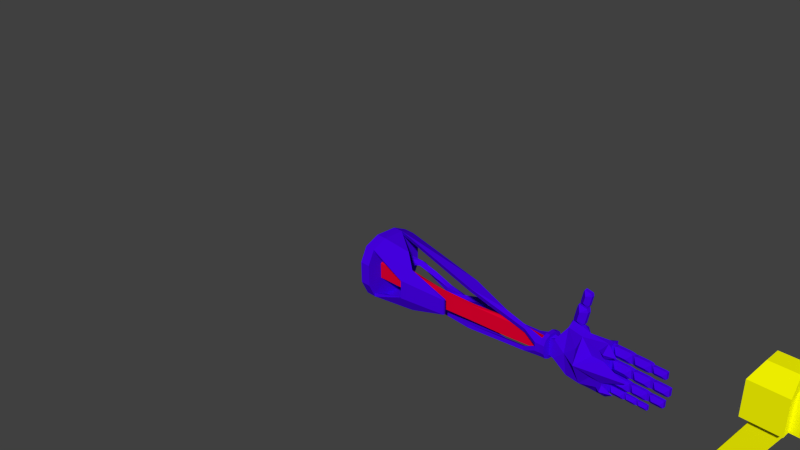 # Source: gun_1.blend  (saved by Blender 2.68.0; exported with 4.5.12 LTS)
import bpy
from mathutils import Matrix  # noqa: F401  (used for matrix-valued properties, if any)

bpy.ops.wm.read_factory_settings(use_empty=True)
scene = bpy.context.scene
scene.name = 'Scene'

# ---- collections
col_collection_1 = bpy.data.collections.new('Collection 1'); scene.collection.children.link(col_collection_1)

# ---- materials (node trees are filled in below, after node groups)
mat_gunmat = bpy.data.materials.new('GunMat')
mat_gunmat.alpha_threshold = 0.0
mat_gunmat.use_transparent_shadow = False
mat_gunmat.diffuse_color = (1.0, 1.0, 0.0, 1.0)
mat_gunmat.roughness = 0.5
mat_gunmat.line_color = (0.0, 0.0, 0.0, 1.0)
mat_armmat_001 = bpy.data.materials.new('ArmMat_001')
mat_armmat_001.alpha_threshold = 0.0
mat_armmat_001.use_transparent_shadow = False
mat_armmat_001.diffuse_color = (0.06356, 0.0, 0.8, 1.0)
mat_armmat_001.roughness = 0.5
mat_armmat_001.line_color = (0.0, 0.0, 0.0, 1.0)
mat_armmat_002 = bpy.data.materials.new('ArmMat_002')
mat_armmat_002.alpha_threshold = 0.0
mat_armmat_002.use_transparent_shadow = False
mat_armmat_002.diffuse_color = (0.8, 0.0, 0.02937, 1.0)
mat_armmat_002.roughness = 0.5
mat_armmat_002.line_color = (0.0, 0.0, 0.0, 1.0)

# ---- material node trees

# ---- world
world_world = bpy.data.worlds.new('World'); scene.world = world_world
world_world.color = (0.05088, 0.05088, 0.05088)
world_world.use_sun_shadow = False
world_world.sun_shadow_jitter_overblur = 0.0
world_world.cycles.sampling_method = 'MANUAL'
world_world.cycles.sample_map_resolution = 256

# ---- cameras
cam_camera = bpy.data.cameras.new('Camera')
cam_camera.clip_end = 100.0
cam_camera.lens = 35.0
cam_camera.sensor_width = 32.0
cam_camera.sensor_height = 18.0
cam_camera.ortho_scale = 7.314
cam_camera.dof.focus_distance = 0.0
cam_camera.dof.aperture_fstop = 128.0

# ---- meshes
me_cube_001 = bpy.data.meshes.new('Cube.001')
me_cube_001.from_pydata([(-1.0, -1.0, -1.0), (-1.0, 1.0, -1.0), (1.0, 1.0, -1.0), (1.0, -1.0, -1.0), (1.667, -1.0, 1.0), (1.667, 1.0, 1.0), (3.667, 1.0, 1.0), (3.667, -1.0, 1.0), (3.667, 1.0, 2.0), (3.667, -1.0, 2.0), (11.67, 1.0, 1.0), (11.67, -1.0, 1.0), (11.67, 1.0, 2.0), (11.67, -1.0, 2.0), (11.67, 0.5, 1.25), (11.67, -0.5, 1.25), (11.67, 0.5, 1.75), (11.67, -0.5, 1.75), (13.85, 0.25, 1.375), (13.85, -0.25, 1.375), (13.85, 0.25, 1.625), (13.85, -0.25, 1.625), (1.667, -1.0, 2.5), (1.667, 1.0, 2.5), (3.667, 1.0, 2.5), (3.667, -1.0, 2.5), (1.0, 2.0, 1.0), (3.667, 2.0, 1.0), (1.0, -2.0, 1.0), (3.667, -2.0, 1.0), (3.667, -2.0, 2.0), (1.0, 2.0, 2.0), (3.667, 2.0, 2.0), (1.0, -2.0, 2.0), (6.067, 1.0, 1.0), (6.067, 1.0, 2.0), (6.067, -1.0, 2.0), (6.067, -1.0, 1.0), (6.067, 2.0, 2.25), (11.67, 2.0, 1.25), (6.067, 2.0, 0.75), (11.67, 2.0, 0.75), (6.067, -2.0, 2.25), (6.067, -2.0, 0.75), (11.67, -2.0, 0.75), (11.67, 1.0, 1.75), (6.067, 1.0, 1.75), (11.67, 2.0, 1.75), (6.067, 2.0, 1.75), (11.67, 1.0, 1.25), (6.067, 1.0, 1.25), (6.067, 2.0, 1.25), (11.67, -1.0, 1.25), (6.067, -1.0, 1.25), (11.67, -2.0, 1.25), (6.067, -2.0, 1.25), (11.67, -1.0, 1.75), (6.067, -1.0, 1.75), (11.67, -2.0, 1.75), (6.067, -2.0, 1.75), (12.33, 1.0, 2.25), (12.33, -1.0, 2.25), (11.67, -2.0, 3.993), (11.67, 2.0, 3.993), (11.67, 2.0, 2.25), (12.33, 1.0, 2.0), (12.33, 1.0, 1.75), (12.33, -1.0, 2.0), (11.67, -2.0, 2.25), (12.33, -1.0, 1.75), (12.33, 1.0, 1.0), (12.33, -1.0, 1.0), (12.33, 1.0, 0.75), (12.33, -1.0, 0.75), (12.33, 1.0, 1.25), (12.33, -1.0, 1.25), (11.0, 2.0, 2.25), (11.0, 2.0, 3.993), (11.0, -2.0, 2.25), (11.0, -2.0, 3.993), (11.67, 2.0, -1.0), (11.67, -2.0, -1.0), (11.0, 2.0, 0.75), (11.0, -2.0, 0.75), (11.0, 2.0, -1.0), (11.0, -2.0, -1.0), (10.55, 1.0, 1.75), (10.55, 2.0, 1.75), (10.55, 1.0, 1.25), (10.55, 2.0, 1.25), (10.55, -1.0, 1.25), (10.55, -2.0, 1.25), (10.55, -1.0, 1.75), (10.55, -2.0, 1.75), (9.651, 2.0, 1.0), (9.651, 1.0, 1.75), (9.651, 2.0, 1.75), (9.651, 1.0, 1.0), (9.651, -1.0, 1.0), (9.651, -2.0, 1.0), (9.651, -1.0, 1.75), (9.651, -2.0, 1.75), (9.651, 1.0, 1.25), (9.651, 2.0, 1.25), (9.651, -1.0, 1.25), (9.651, -2.0, 1.25), (9.651, -1.0, 1.5), (9.651, -2.0, 1.5), (9.651, 1.0, 1.5), (9.651, 2.0, 1.5), (8.65, 1.0, 1.25), (8.117, 1.0, 1.25), (9.318, 1.0, 1.75), (8.784, 1.0, 1.75), (8.65, 1.5, 1.25), (8.117, 1.5, 1.25), (9.318, 1.5, 1.75), (8.784, 1.5, 1.75), (9.318, -1.0, 1.75), (8.784, -1.0, 1.75), (8.65, -1.0, 1.25), (8.117, -1.0, 1.25), (9.318, -1.5, 1.75), (8.784, -1.5, 1.75), (8.65, -1.5, 1.25), (8.117, -1.5, 1.25)], [], [(4, 5, 1, 0), (5, 6, 2, 1), (6, 7, 3, 2), (7, 4, 0, 3), (0, 1, 2, 3), (7, 9, 30, 29), (14, 10, 49), (17, 15, 19, 21), (11, 15, 52), (12, 13, 17, 16), (19, 18, 20, 21), (14, 16, 20, 18), (15, 14, 18, 19), (16, 17, 21, 20), (25, 24, 23, 22), (7, 29, 28, 4), (5, 26, 27, 6), (31, 26, 28, 33), (28, 29, 30, 33), (8, 6, 27, 32), (33, 22, 23, 31), (30, 25, 22, 33), (31, 23, 24, 32), (7, 6, 34, 37), (7, 37, 53), (8, 9, 36, 35), (40, 34, 50, 51), (10, 11, 71, 70), (56, 13, 67, 69), (42, 36, 57, 59), (82, 94, 89), (112, 110, 114, 116), (35, 38, 48, 46), (12, 45, 66, 65), (96, 48, 38), (88, 97, 102), (104, 98, 90), (91, 83, 44, 54), (37, 43, 55, 53), (70, 71, 73, 72), (11, 52, 75, 71), (49, 10, 70, 74), (13, 12, 65, 67), (45, 47, 66), (81, 73, 44), (80, 72, 73, 81), (81, 44, 83, 85), (41, 80, 84, 82), (84, 85, 83, 82), (80, 81, 85, 84), (47, 64, 60, 66), (68, 58, 69, 61), (93, 92, 56, 58), (62, 63, 77, 79), (61, 62, 68), (79, 77, 76, 78), (63, 62, 61, 60), (67, 65, 60, 61), (68, 62, 79, 78), (71, 54, 44, 73), (54, 71, 75), (72, 80, 41), (52, 54, 75), (45, 86, 87, 47), (38, 76, 96), (39, 70, 72, 41), (52, 90, 91, 54), (96, 87, 109), (76, 87, 96), (90, 98, 99, 91), (102, 110, 108), (40, 82, 83, 43), (106, 92, 93, 107), (101, 100, 106, 107), (93, 101, 107), (59, 101, 42), (52, 56, 92, 90), (102, 103, 114, 110), (87, 76, 64, 47), (97, 88, 89, 94), (88, 86, 45, 49), (91, 99, 83), (82, 40, 94), (97, 94, 103, 102), (51, 103, 94, 40), (98, 104, 105, 99), (4, 28, 26, 5), (26, 31, 32, 27), (9, 25, 30), (36, 42, 38, 35), (63, 60, 64), (63, 64, 76, 77), (34, 40, 43, 37), (41, 82, 89, 39), (8, 35, 46), (6, 50, 34), (50, 6, 8, 46), (105, 55, 43, 99), (99, 43, 83), (104, 90, 92, 106), (57, 36, 9), (9, 7, 53, 57), (42, 101, 78), (78, 101, 93), (78, 93, 58, 68), (10, 14, 15, 11), (13, 56, 17), (16, 45, 12), (52, 15, 17, 56), (14, 49, 45, 16), (88, 49, 39, 89), (39, 74, 70), (39, 49, 74), (86, 108, 109, 87), (86, 88, 102, 108), (108, 95, 96, 109), (76, 38, 42, 78), (58, 56, 69), (103, 51, 115, 114), (112, 95, 108, 110), (111, 113, 117, 115), (116, 114, 115, 117), (95, 112, 116, 96), (115, 51, 50, 111), (96, 116, 117, 48), (113, 46, 48, 117), (46, 113, 111, 50), (120, 118, 122, 124), (121, 125, 123, 119), (124, 122, 123, 125), (125, 121, 53, 55), (105, 124, 125, 55), (104, 120, 124, 105), (120, 106, 100, 118), (120, 104, 106), (57, 53, 121, 119), (24, 8, 32), (8, 24, 25, 9), (119, 123, 59, 57), (122, 101, 59, 123), (118, 100, 101, 122)])
_uv = me_cube_001.uv_layers.new(name='UVMap')
_uv.uv.foreach_set('vector', [0.8323, 0.1836, 0.8174, 0.2621, 0.6866, 0.2372, 0.7015, 0.1588, 0.837, 0.0002152, 0.9043, 0.05069, 0.7641, 0.05069, 0.6968, 0.0002152, 0.9043, 0.05069, 0.9043, 0.1348, 0.7736, 0.1293, 0.7641, 0.05069, 0.9043, 0.1348, 0.8323, 0.1836, 0.7015, 0.1588, 0.7736, 0.1293, 0.7015, 0.1588, 0.6758, 0.07166, 0.7641, 0.05069, 0.7736, 0.1293, 0.8109, 0.5724, 0.8582, 0.5494, 0.8614, 0.584, 0.8447, 0.596, 0.1913, 0.8023, 0.2117, 0.7921, 0.2117, 0.8023, 0.6771, 0.3819, 0.6758, 0.3615, 0.766, 0.3611, 0.7666, 0.3713, 0.1302, 0.7921, 0.1506, 0.8023, 0.1302, 0.8023, 0.2117, 0.8328, 0.1302, 0.8328, 0.1506, 0.8226, 0.1913, 0.8226, 0.766, 0.3611, 0.7614, 0.3406, 0.769, 0.3335, 0.7793, 0.3564, 0.6803, 0.3208, 0.6885, 0.297, 0.769, 0.3335, 0.7614, 0.3406, 0.6758, 0.3615, 0.6803, 0.3208, 0.7614, 0.3406, 0.766, 0.3611, 0.6885, 0.297, 0.7091, 0.2625, 0.7793, 0.3163, 0.769, 0.3335, 0.8791, 0.5567, 0.929, 0.4926, 0.9936, 0.5574, 0.9288, 0.622, 0.8109, 0.5724, 0.8447, 0.596, 0.8615, 0.6318, 0.8301, 0.6644, 0.9239, 0.3824, 0.9701, 0.385, 0.9231, 0.4409, 0.8958, 0.4432, 0.9805, 0.8126, 0.9057, 0.8443, 0.8615, 0.6318, 0.8789, 0.6248, 0.8615, 0.6318, 0.8447, 0.596, 0.8614, 0.584, 0.8789, 0.6248, 0.9115, 0.4793, 0.8958, 0.4432, 0.9231, 0.4409, 0.9346, 0.4572, 0.8789, 0.6248, 0.9288, 0.622, 0.9998, 0.7178, 0.9805, 0.8126, 0.8614, 0.584, 0.8791, 0.5567, 0.9288, 0.622, 0.8789, 0.6248, 0.9978, 0.4135, 0.9998, 0.4649, 0.929, 0.4926, 0.9346, 0.4572, 0.7005, 0.7146, 0.7005, 0.796, 0.7983, 0.796, 0.7983, 0.7146, 0.7005, 0.9589, 0.7983, 0.9589, 0.7983, 0.9487, 0.7005, 0.8367, 0.7005, 0.9182, 0.7983, 0.9182, 0.7983, 0.8367, 0.1915, 0.6371, 0.1586, 0.6538, 0.1658, 0.6661, 0.1946, 0.6443, 0.4105, 0.5972, 0.4976, 0.5909, 0.4913, 0.5629, 0.4116, 0.5668, 0.4407, 0.2428, 0.4283, 0.239, 0.4394, 0.2133, 0.4428, 0.2211, 0.6754, 0.3379, 0.6688, 0.382, 0.6565, 0.382, 0.6586, 0.3464, 0.3461, 0.5498, 0.2929, 0.5924, 0.3359, 0.5784, 0.1848, 0.9568, 0.1508, 0.9568, 0.1508, 0.9365, 0.1848, 0.9365, 0.1318, 0.3017, 0.1563, 0.2778, 0.161, 0.2847, 0.1409, 0.3105, 0.3541, 0.2224, 0.3469, 0.2228, 0.3484, 0.2032, 0.3543, 0.198, 0.2439, 0.2391, 0.161, 0.2847, 0.1563, 0.2778, 0.2573, 0.8023, 0.2938, 0.7921, 0.2938, 0.8023, 0.04813, 0.8023, 0.04813, 0.7921, 0.08463, 0.8023, 0.5677, 0.5705, 0.555, 0.5463, 0.5301, 0.5457, 0.5308, 0.5603, 0.8105, 0.6621, 0.798, 0.6099, 0.783, 0.6258, 0.7964, 0.6678, 0.4116, 0.5668, 0.4913, 0.5629, 0.49, 0.5536, 0.4124, 0.5587, 0.4976, 0.5909, 0.5072, 0.5894, 0.5022, 0.5688, 0.4913, 0.5629, 0.3963, 0.5952, 0.4105, 0.5972, 0.4116, 0.5668, 0.4031, 0.5729, 0.4283, 0.239, 0.3541, 0.2224, 0.3543, 0.198, 0.4394, 0.2133, 0.3469, 0.2228, 0.32, 0.2006, 0.3484, 0.2032, 0.5214, 0.48, 0.49, 0.5536, 0.5301, 0.5457, 0.3901, 0.5041, 0.4124, 0.5587, 0.49, 0.5536, 0.5214, 0.48, 0.5214, 0.48, 0.5301, 0.5457, 0.555, 0.5463, 0.5477, 0.4768, 0.375, 0.5511, 0.3901, 0.5041, 0.3769, 0.4853, 0.3461, 0.5498, 0.3769, 0.4853, 0.2089, 0.3824, 0.1705, 0.4448, 0.3461, 0.5498, 0.3901, 0.5041, 0.5214, 0.48, 0.5166, 0.4567, 0.3769, 0.4853, 0.32, 0.2006, 0.3205, 0.1823, 0.3625, 0.1902, 0.3484, 0.2032, 0.4777, 0.2075, 0.4734, 0.2236, 0.4428, 0.2211, 0.4356, 0.2031, 0.5091, 0.2462, 0.476, 0.285, 0.4407, 0.2428, 0.4734, 0.2236, 0.4901, 0.134, 0.3425, 0.1307, 0.3237, 0.1063, 0.4902, 0.1006, 0.4356, 0.2031, 0.4901, 0.134, 0.4777, 0.2075, 0.145, 0.0002152, 0.3237, 0.1063, 0.2893, 0.1827, 0.09874, 0.07807, 0.3425, 0.1307, 0.4901, 0.134, 0.4356, 0.2031, 0.3625, 0.1902, 0.4394, 0.2133, 0.3543, 0.198, 0.3625, 0.1902, 0.4356, 0.2031, 0.4777, 0.2075, 0.4901, 0.134, 0.5195, 0.14, 0.504, 0.2169, 0.4913, 0.5629, 0.5308, 0.5603, 0.5301, 0.5457, 0.49, 0.5536, 0.5308, 0.5603, 0.4913, 0.5629, 0.5022, 0.5688, 0.4124, 0.5587, 0.3901, 0.5041, 0.375, 0.5511, 0.5072, 0.5894, 0.5308, 0.5603, 0.5022, 0.5688, 0.3469, 0.2228, 0.3047, 0.2558, 0.2791, 0.2156, 0.32, 0.2006, 0.1563, 0.2778, 0.2893, 0.1827, 0.2439, 0.2391, 0.3743, 0.5642, 0.4116, 0.5668, 0.4124, 0.5587, 0.375, 0.5511, 0.5072, 0.5894, 0.5516, 0.6128, 0.5677, 0.5705, 0.5308, 0.5603, 0.2439, 0.2391, 0.2791, 0.2156, 0.2541, 0.2431, 0.2893, 0.1827, 0.2791, 0.2156, 0.2439, 0.2391, 0.5516, 0.6128, 0.5934, 0.6282, 0.6191, 0.5768, 0.5677, 0.5705, 0.2938, 0.8023, 0.3345, 0.8023, 0.2938, 0.8125, 0.1915, 0.6371, 0.3461, 0.5498, 0.1705, 0.4448, 0.0002152, 0.6593, 0.5167, 0.3151, 0.476, 0.285, 0.5091, 0.2462, 0.5317, 0.2761, 0.5433, 0.2722, 0.531, 0.32, 0.5167, 0.3151, 0.5317, 0.2761, 0.5091, 0.2462, 0.5433, 0.2722, 0.5317, 0.2761, 0.6586, 0.3464, 0.5433, 0.2722, 0.6754, 0.3379, 0.1302, 0.8023, 0.1302, 0.8226, 0.08463, 0.8226, 0.08463, 0.8023, 0.3154, 0.6335, 0.2897, 0.6057, 0.2693, 0.6355, 0.2793, 0.6535, 0.2791, 0.2156, 0.2893, 0.1827, 0.3205, 0.1823, 0.32, 0.2006, 0.3219, 0.6282, 0.3521, 0.6133, 0.3359, 0.5784, 0.2929, 0.5924, 0.2573, 0.8023, 0.2573, 0.8226, 0.2117, 0.8226, 0.2117, 0.8023, 0.5677, 0.5705, 0.6191, 0.5768, 0.555, 0.5463, 0.3461, 0.5498, 0.1915, 0.6371, 0.2929, 0.5924, 0.3219, 0.6282, 0.2929, 0.5924, 0.2897, 0.6057, 0.3154, 0.6335, 0.1946, 0.6443, 0.2897, 0.6057, 0.2929, 0.5924, 0.1915, 0.6371, 0.5934, 0.6282, 0.6025, 0.6333, 0.6263, 0.5941, 0.6191, 0.5768, 0.8301, 0.6644, 0.8615, 0.6318, 0.9057, 0.8443, 0.8409, 0.7818, 0.9701, 0.385, 0.9978, 0.4135, 0.9346, 0.4572, 0.9231, 0.4409, 0.8582, 0.5494, 0.8791, 0.5567, 0.8614, 0.584, 0.04709, 0.3377, 0.0002152, 0.3451, 0.1563, 0.2778, 0.1318, 0.3017, 0.3425, 0.1307, 0.3625, 0.1902, 0.3205, 0.1823, 0.3425, 0.1307, 0.3205, 0.1823, 0.2893, 0.1827, 0.3237, 0.1063, 0.1586, 0.6538, 0.1915, 0.6371, 0.0002152, 0.6593, 0.06182, 0.6678, 0.375, 0.5511, 0.3461, 0.5498, 0.3359, 0.5784, 0.3743, 0.5642, 0.7005, 0.8367, 0.7983, 0.8367, 0.7983, 0.8266, 0.7005, 0.796, 0.7983, 0.8062, 0.7983, 0.796, 0.7983, 0.8062, 0.7005, 0.796, 0.7005, 0.8367, 0.7983, 0.8266, 0.6263, 0.5941, 0.783, 0.6258, 0.798, 0.6099, 0.6191, 0.5768, 0.6191, 0.5768, 0.798, 0.6099, 0.555, 0.5463, 0.04813, 0.8023, 0.08463, 0.8023, 0.08463, 0.8226, 0.04813, 0.8125, 0.7983, 0.9284, 0.7983, 0.9182, 0.7005, 0.9182, 0.7005, 0.9182, 0.7005, 0.9589, 0.7983, 0.9487, 0.7983, 0.9284, 0.6754, 0.3379, 0.5433, 0.2722, 0.504, 0.2169, 0.504, 0.2169, 0.5433, 0.2722, 0.5091, 0.2462, 0.504, 0.2169, 0.5091, 0.2462, 0.4734, 0.2236, 0.4777, 0.2075, 0.2117, 0.7921, 0.1913, 0.8023, 0.1506, 0.8023, 0.1302, 0.7921, 0.1302, 0.8328, 0.1302, 0.8226, 0.1506, 0.8226, 0.1913, 0.8226, 0.2117, 0.8226, 0.2117, 0.8328, 0.1302, 0.8023, 0.1506, 0.8023, 0.1506, 0.8226, 0.1302, 0.8226, 0.1913, 0.8023, 0.2117, 0.8023, 0.2117, 0.8226, 0.1913, 0.8226, 0.3521, 0.6133, 0.3963, 0.5952, 0.3743, 0.5642, 0.3359, 0.5784, 0.3743, 0.5642, 0.4031, 0.5729, 0.4116, 0.5668, 0.3743, 0.5642, 0.3963, 0.5952, 0.4031, 0.5729, 0.3047, 0.2558, 0.2676, 0.2779, 0.2541, 0.2431, 0.2791, 0.2156, 0.2573, 0.8226, 0.2573, 0.8023, 0.2938, 0.8023, 0.2938, 0.8125, 0.2676, 0.2779, 0.2544, 0.2818, 0.2439, 0.2391, 0.2541, 0.2431, 0.2893, 0.1827, 0.1563, 0.2778, 0.0002152, 0.3451, 0.09874, 0.07807, 0.4734, 0.2236, 0.4407, 0.2428, 0.4428, 0.2211, 0.2897, 0.6057, 0.1946, 0.6443, 0.2501, 0.6447, 0.2693, 0.6355, 0.3073, 0.8226, 0.2938, 0.8226, 0.2938, 0.8125, 0.3345, 0.8023, 0.02775, 0.9568, 0.05493, 0.9365, 0.06714, 0.9528, 0.03995, 0.9731, 0.08886, 0.9528, 0.06168, 0.9731, 0.03995, 0.9731, 0.06714, 0.9528, 0.2544, 0.2818, 0.2411, 0.2849, 0.2365, 0.2648, 0.2439, 0.2391, 0.2501, 0.6447, 0.1946, 0.6443, 0.1658, 0.6661, 0.2502, 0.6653, 0.2439, 0.2391, 0.2365, 0.2648, 0.2184, 0.2718, 0.161, 0.2847, 0.2227, 0.2868, 0.1409, 0.3105, 0.161, 0.2847, 0.2184, 0.2718, 0.3349, 0.7921, 0.4456, 0.7921, 0.4184, 0.8124, 0.3349, 0.8124, 0.4117, 0.8129, 0.4456, 0.8129, 0.4456, 0.8332, 0.4117, 0.8332, 0.08929, 0.9528, 0.1015, 0.9365, 0.1287, 0.9568, 0.1165, 0.9731, 0.1232, 0.9365, 0.1504, 0.9568, 0.1287, 0.9568, 0.1015, 0.9365, 0.6903, 0.6384, 0.6895, 0.6645, 0.7964, 0.6678, 0.783, 0.6258, 0.6263, 0.5941, 0.6607, 0.6297, 0.6903, 0.6384, 0.783, 0.6258, 0.6025, 0.6333, 0.6505, 0.6537, 0.6607, 0.6297, 0.6263, 0.5941, 0.007383, 0.8023, 0.04813, 0.8125, 0.04814, 0.8226, 0.03457, 0.8227, 0.007383, 0.8023, 0.04813, 0.8023, 0.04813, 0.8125, 0.446, 0.7921, 0.446, 0.8124, 0.5296, 0.8124, 0.5567, 0.7921, 0.929, 0.4926, 0.9115, 0.4793, 0.9346, 0.4572, 0.9115, 0.4793, 0.929, 0.4926, 0.8791, 0.5567, 0.8582, 0.5494, 0.5627, 0.3338, 0.5716, 0.3166, 0.6586, 0.3464, 0.6565, 0.382, 0.5495, 0.3046, 0.5433, 0.2722, 0.6586, 0.3464, 0.5716, 0.3166, 0.5438, 0.3238, 0.531, 0.32, 0.5433, 0.2722, 0.5495, 0.3046])
me_cube_001.materials.append(mat_gunmat)
me_cube_001.use_remesh_preserve_volume = False
me_cube_001.use_remesh_preserve_attributes = False
me_cube_001.use_mirror_vertex_groups = False
me_cube_001.update()
me_cube_005 = bpy.data.meshes.new('Cube.005')
me_cube_005.from_pydata([(30.8, 0.674, -1.577), (30.73, 0.3148, -1.474), (30.15, 0.3148, -1.474), (30.08, 0.674, -1.577), (30.8, 0.674, -1.358), (30.08, 0.674, -1.358), (30.19, 0.674, -1.314), (30.68, 0.674, -1.314), (30.68, 0.674, -1.647), (30.19, 0.674, -1.647), (30.91, 0.6301, -1.295), (29.96, 0.6336, -1.644), (30.91, 0.6301, -1.637), (29.96, 0.6336, -1.287), (30.75, 0.6161, -1.7), (30.12, 0.6161, -1.7), (30.12, 0.6161, -1.265), (30.75, 0.6161, -1.265), (30.9, 0.4611, -1.298), (29.98, 0.4576, -1.641), (30.9, 0.4611, -1.634), (29.98, 0.4576, -1.291), (30.75, 0.4751, -1.696), (30.13, 0.4751, -1.696), (30.13, 0.4751, -1.269), (30.75, 0.4751, -1.269), (29.69, 0.6979, -1.59), (29.6, 0.2909, -1.473), (28.95, 0.2909, -1.473), (28.87, 0.6979, -1.59), (29.69, 0.6979, -1.342), (28.87, 0.6979, -1.342), (29.0, 0.6979, -1.291), (29.55, 0.6979, -1.291), (29.55, 0.6979, -1.669), (29.0, 0.6979, -1.669), (29.82, 0.6482, -1.27), (28.74, 0.6521, -1.666), (29.82, 0.6482, -1.658), (28.74, 0.6521, -1.262), (29.63, 0.6323, -1.729), (28.92, 0.6323, -1.729), (28.92, 0.6323, -1.236), (29.63, 0.6323, -1.236), (29.8, 0.4567, -1.274), (28.75, 0.4527, -1.662), (29.8, 0.4567, -1.654), (28.75, 0.4527, -1.266), (29.63, 0.4726, -1.724), (28.92, 0.4726, -1.724), (28.92, 0.4726, -1.241), (29.63, 0.4726, -1.241), (28.45, 0.7536, -1.62), (28.34, 0.2352, -1.471), (27.51, 0.2352, -1.471), (27.41, 0.7536, -1.62), (28.45, 0.7536, -1.304), (27.41, 0.7536, -1.304), (27.58, 0.7536, -1.239), (28.28, 0.7536, -1.239), (28.28, 0.7536, -1.721), (27.58, 0.7536, -1.721), (28.62, 0.6902, -1.212), (27.24, 0.6953, -1.717), (28.62, 0.6902, -1.706), (27.24, 0.6953, -1.202), (28.38, 0.67, -1.797), (27.47, 0.67, -1.797), (27.47, 0.67, -1.169), (28.38, 0.67, -1.169), (28.6, 0.4463, -1.217), (27.26, 0.4413, -1.712), (28.6, 0.4463, -1.702), (27.26, 0.4413, -1.207), (28.37, 0.4666, -1.791), (27.48, 0.4666, -1.791), (27.48, 0.4666, -1.175), (28.37, 0.4666, -1.175), (28.86, 0.772, 0.1956), (28.59, 0.164, 0.3889), (27.67, 0.164, 0.3889), (27.42, 0.772, 0.1956), (28.86, 0.772, 0.6314), (27.42, 0.772, 0.6314), (27.65, 0.772, 0.7204), (28.62, 0.772, 0.7204), (28.62, 0.772, 0.05634), (27.65, 0.772, 0.05634), (29.09, 0.6977, 0.7584), (27.19, 0.7036, 0.06224), (29.09, 0.6977, 0.07637), (27.19, 0.7036, 0.7725), (28.76, 0.6739, -0.04877), (27.5, 0.6739, -0.04877), (27.5, 0.6739, 0.8178), (28.76, 0.6739, 0.8178), (29.06, 0.4117, 0.7511), (27.22, 0.4057, 0.06894), (29.06, 0.4117, 0.0828), (27.22, 0.4057, 0.765), (28.75, 0.4354, -0.03977), (27.52, 0.4354, -0.03977), (27.52, 0.4354, 0.8095), (28.75, 0.4354, 0.8095), (30.71, 0.7714, 0.2253), (30.47, 0.1429, 0.3953), (29.66, 0.1429, 0.3953), (29.44, 0.7714, 0.2253), (30.71, 0.7714, 0.6085), (29.44, 0.7714, 0.6085), (29.64, 0.7714, 0.6867), (30.49, 0.7714, 0.6867), (30.49, 0.7714, 0.1029), (29.64, 0.7714, 0.1029), (30.9, 0.6945, 0.7201), (29.24, 0.7007, 0.1081), (30.9, 0.6945, 0.1205), (29.24, 0.7007, 0.7325), (30.62, 0.67, 0.01044), (29.51, 0.67, 0.01044), (29.51, 0.67, 0.7724), (30.62, 0.67, 0.7724), (30.88, 0.3989, 0.7137), (29.26, 0.3927, 0.1139), (30.88, 0.3989, 0.1261), (29.26, 0.3927, 0.7259), (30.61, 0.4234, 0.01835), (29.52, 0.4234, 0.01835), (29.52, 0.4234, 0.765), (30.61, 0.4234, 0.765), (32.49, 0.7582, 0.2326), (32.27, 0.1755, 0.3903), (31.52, 0.1755, 0.3903), (31.31, 0.7582, 0.2326), (32.49, 0.7582, 0.5879), (31.31, 0.7582, 0.5879), (31.5, 0.7582, 0.6604), (32.29, 0.7582, 0.6604), (32.29, 0.7582, 0.1191), (31.5, 0.7582, 0.1191), (32.67, 0.687, 0.6914), (31.13, 0.6927, 0.1239), (32.67, 0.687, 0.1355), (31.13, 0.6927, 0.7029), (32.41, 0.6642, 0.03344), (31.38, 0.6642, 0.03344), (31.38, 0.6642, 0.7398), (32.41, 0.6642, 0.7398), (32.65, 0.4129, 0.6855), (31.15, 0.4072, 0.1294), (32.65, 0.4129, 0.1407), (31.15, 0.4072, 0.6968), (32.4, 0.4356, 0.04077), (31.39, 0.4356, 0.04077), (31.39, 0.4356, 0.733), (32.4, 0.4356, 0.733), (32.15, 0.7496, -0.7853), (32.04, 0.2277, -0.6353), (31.28, 0.2277, -0.6441), (31.1, 0.7496, -0.7853), (32.15, 0.7496, -0.467), (31.1, 0.7496, -0.467), (31.27, 0.7496, -0.4021), (31.97, 0.7496, -0.4021), (31.97, 0.7496, -0.8869), (31.27, 0.7496, -0.8869), (32.31, 0.6858, -0.3744), (30.93, 0.6909, -0.8826), (32.31, 0.6858, -0.8723), (30.93, 0.6909, -0.364), (32.08, 0.6654, -0.9637), (31.16, 0.6654, -0.9637), (31.16, 0.6654, -0.3309), (32.08, 0.6654, -0.3309), (32.3, 0.4403, -0.3796), (30.95, 0.4352, -0.8777), (32.3, 0.4403, -0.8676), (30.95, 0.4352, -0.3695), (32.07, 0.4607, -0.9571), (31.17, 0.4607, -0.9571), (31.17, 0.4607, -0.337), (32.07, 0.4607, -0.337), (28.83, 0.8119, -0.846), (28.57, 0.1283, -0.6611), (27.69, 0.1283, -0.6611), (27.44, 0.8119, -0.846), (28.83, 0.8119, -0.4292), (27.44, 0.8119, -0.4292), (27.67, 0.8119, -0.3441), (28.59, 0.8119, -0.3441), (28.59, 0.8119, -0.9791), (27.67, 0.8119, -0.9791), (29.04, 0.7283, -0.3078), (27.23, 0.735, -0.9735), (29.04, 0.7283, -0.96), (27.23, 0.735, -0.2943), (28.73, 0.7016, -1.08), (27.53, 0.7016, -1.08), (27.53, 0.7016, -0.251), (28.73, 0.7016, -0.251), (29.02, 0.4067, -0.3147), (27.25, 0.4001, -0.9671), (29.02, 0.4067, -0.9538), (27.25, 0.4001, -0.3015), (28.72, 0.4334, -1.071), (27.54, 0.4334, -1.071), (27.54, 0.4334, -0.2589), (28.72, 0.4334, -0.2589), (30.57, 0.7602, -0.7958), (30.35, 0.1623, -0.634), (29.58, 0.1623, -0.634), (29.36, 0.7602, -0.7958), (30.57, 0.7602, -0.4312), (29.36, 0.7602, -0.4312), (29.56, 0.7602, -0.3568), (30.37, 0.7602, -0.3568), (30.37, 0.7602, -0.9123), (29.56, 0.7602, -0.9123), (30.76, 0.6871, -0.325), (29.18, 0.693, -0.9073), (30.76, 0.6871, -0.8955), (29.18, 0.693, -0.3132), (30.49, 0.6638, -1.0), (29.43, 0.6638, -1.0), (29.43, 0.6638, -0.2753), (30.49, 0.6638, -0.2753), (30.74, 0.4058, -0.3311), (29.2, 0.4, -0.9017), (30.74, 0.4058, -0.8901), (29.2, 0.4, -0.3195), (30.48, 0.4292, -0.9927), (29.44, 0.4292, -0.9927), (29.44, 0.4292, -0.2823), (30.48, 0.4292, -0.2823), (30.58, 0.7792, 1.304), (30.35, 0.1508, 1.474), (29.54, 0.1508, 1.474), (29.31, 0.7792, 1.304), (30.58, 0.7792, 1.688), (29.31, 0.7792, 1.688), (29.52, 0.7792, 1.766), (30.37, 0.7792, 1.766), (30.37, 0.7792, 1.182), (29.52, 0.7792, 1.182), (30.78, 0.7024, 1.799), (29.11, 0.7085, 1.187), (30.78, 0.7024, 1.2), (29.11, 0.7085, 1.812), (30.49, 0.6779, 1.089), (29.39, 0.6779, 1.089), (29.39, 0.6779, 1.851), (30.49, 0.6779, 1.851), (30.76, 0.4067, 1.793), (29.13, 0.4006, 1.193), (30.76, 0.4067, 1.205), (29.13, 0.4006, 1.805), (30.48, 0.4313, 1.097), (29.4, 0.4313, 1.097), (29.4, 0.4313, 1.844), (30.48, 0.4313, 1.844), (32.09, 0.6983, 1.34), (31.91, 0.1932, 1.477), (31.26, 0.1932, 1.477), (31.07, 0.6983, 1.34), (32.09, 0.6983, 1.648), (31.07, 0.6983, 1.648), (31.24, 0.6983, 1.711), (31.92, 0.6983, 1.711), (31.92, 0.6983, 1.242), (31.24, 0.6983, 1.242), (32.25, 0.6365, 1.738), (30.92, 0.6415, 1.246), (32.25, 0.6365, 1.256), (30.92, 0.6415, 1.748), (32.03, 0.6168, 1.168), (31.13, 0.6168, 1.168), (31.13, 0.6168, 1.78), (32.03, 0.6168, 1.78), (32.24, 0.3989, 1.733), (30.93, 0.394, 1.251), (32.24, 0.3989, 1.261), (30.93, 0.394, 1.743), (32.02, 0.4186, 1.174), (31.14, 0.4186, 1.174), (31.14, 0.4186, 1.774), (32.02, 0.4186, 1.774), (28.78, 0.8116, 1.294), (28.53, 0.1267, 1.479), (27.64, 0.1267, 1.479), (27.4, 0.8116, 1.294), (28.78, 0.8116, 1.712), (27.4, 0.8116, 1.712), (27.62, 0.8116, 1.797), (28.55, 0.8116, 1.797), (28.55, 0.8116, 1.161), (27.62, 0.8116, 1.161), (29.0, 0.7279, 1.833), (27.18, 0.7346, 1.166), (29.0, 0.7279, 1.18), (27.18, 0.7346, 1.847), (28.69, 0.7012, 1.06), (27.48, 0.7012, 1.06), (27.48, 0.7012, 1.89), (28.69, 0.7012, 1.89), (28.97, 0.4057, 1.827), (27.21, 0.399, 1.173), (28.97, 0.4057, 1.186), (27.21, 0.399, 1.84), (28.68, 0.4324, 1.069), (27.49, 0.4324, 1.069), (27.49, 0.4324, 1.882), (28.68, 0.4324, 1.882), (24.35, 0.7079, 4.672), (24.11, 0.141, 4.548), (23.96, 0.141, 4.016), (24.12, 0.7079, 3.837), (23.9, 0.7079, 4.741), (23.67, 0.7079, 3.906), (23.61, 0.7079, 4.056), (23.76, 0.7079, 4.614), (24.46, 0.7079, 4.508), (24.31, 0.7079, 3.95), (23.8, 0.6386, 4.89), (24.23, 0.6441, 3.687), (24.51, 0.6386, 4.782), (23.48, 0.6441, 3.8), (24.59, 0.6164, 4.576), (24.39, 0.6164, 3.848), (23.49, 0.6164, 3.986), (23.69, 0.6164, 4.714), (23.8, 0.3719, 4.876), (24.22, 0.3664, 3.702), (24.5, 0.3719, 4.77), (23.5, 0.3664, 3.813), (24.58, 0.394, 4.57), (24.38, 0.394, 3.857), (23.5, 0.394, 3.992), (23.69, 0.394, 4.705), (24.05, 0.782, 3.44), (23.74, 0.06687, 3.284), (23.55, 0.06687, 2.614), (23.76, 0.782, 2.387), (23.47, 0.782, 3.528), (23.18, 0.782, 2.474), (23.11, 0.782, 2.663), (23.31, 0.782, 3.367), (24.18, 0.782, 3.234), (23.99, 0.782, 2.53), (23.35, 0.6946, 3.716), (23.89, 0.7016, 2.198), (24.25, 0.6946, 3.579), (22.95, 0.7016, 2.341), (24.35, 0.6667, 3.32), (24.1, 0.6667, 2.401), (22.95, 0.6667, 2.575), (23.21, 0.6667, 3.493), (23.35, 0.3581, 3.698), (23.89, 0.3512, 2.217), (24.24, 0.3581, 3.564), (22.97, 0.3512, 2.356), (24.34, 0.3861, 3.312), (24.09, 0.3861, 2.412), (22.97, 0.3861, 2.582), (23.22, 0.3861, 3.483), (26.98, 0.0004954, 2.13), (26.23, -0.1002, 1.404), (26.82, -0.1541, 0.9965), (26.82, -0.3873, 1.417), (27.98, -0.1002, 1.404), (24.01, -0.2518, 0.8095), (22.81, -0.2332, -0.007171), (23.86, -0.171, -0.8342), (24.42, -0.9353, -0.01234), (24.45, -0.07559, -1.82), (25.6, -0.171, -0.8342), (24.42, -0.07559, 1.796), (25.6, -0.171, 0.8095), (26.82, -0.171, 0.8095), (26.82, -0.171, -0.8342), (29.14, -0.171, -0.01234), (21.78, -0.2954, -0.7432), (21.78, 0.4478, -0.7432), (26.99, 0.238, -2.035), (21.78, -0.2954, 0.7432), (21.77, 0.4478, 0.4667), (26.98, 0.4479, 2.13), (22.76, 0.12, 1.843), (22.95, 0.4478, -1.802), (22.95, 0.03418, -1.802), (24.97, 0.2058, 2.13), (25.22, 0.336, -2.13), (26.98, 0.343, 0.001978), (22.95, 0.4478, 3.544e-07), (24.97, 0.4479, 7.088e-07), (26.82, -0.04622, -1.811), (27.98, -0.1002, -1.404), (26.82, -0.1541, -0.9965), (26.82, -0.3873, -1.417), (26.23, -0.1002, -1.404), (22.11, 0.9633, 0.8453), (23.56, 0.4478, 0.1476), (24.21, 0.4479, 0.3264), (24.73, 0.4479, 0.926), (23.5, 0.9633, 0.6462), (23.86, 0.9633, 1.161), (24.08, 0.9633, 1.959), (22.33, 0.9633, 1.845), (25.94, 0.3225, 2.13), (24.97, 0.4479, -1.121), (22.95, 0.4478, -0.5259), (26.98, 1.082, -1.972), (26.98, 1.082, 1.866), (25.72, 1.082, -1.996), (26.98, 1.082, 7.092e-07), (23.36, 1.082, -0.1482), (25.15, 1.082, -0.1383), (26.14, 0.9572, 1.686), (25.13, 1.082, -0.8001), (23.38, 1.082, -0.3826), (26.98, 0.07624, 1.386), (26.98, 0.1292, -0.01376), (26.99, 0.728, 1.166), (26.99, 0.728, 1.847), (27.02, 0.3924, 1.173), (27.02, 0.3924, 1.84), (26.99, 0.6973, 0.06224), (26.99, 0.6973, 0.7725), (27.01, 0.3994, 0.06894), (27.01, 0.3994, 0.765), (26.99, 0.7286, -0.9735), (26.99, 0.7286, -0.2943), (27.01, 0.3937, -0.9671), (27.01, 0.3937, -0.3015), (27.02, 0.6898, -1.717), (27.02, 0.6898, -1.202), (27.03, 0.4358, -1.207), (27.02, 0.4699, -1.721), (0.5827, 1.657, -0.2856), (0.5827, 1.059, -0.2856), (20.81, 0.3286, -0.2629), (20.81, 0.8792, -0.2629), (0.5827, 1.505, 0.2856), (0.5827, 1.059, 0.2856), (20.81, 0.3286, 0.2629), (20.81, 0.8792, 0.2629), (2.609, 1.598, 0.3154), (4.455, 1.805, -0.2036), (6.3, 2.016, -0.8868), (8.146, 2.262, -1.363), (9.991, 2.309, -1.215), (11.84, 1.444, -1.38), (13.68, 0.9922, -0.4232), (15.53, 0.9924, -0.1286), (17.37, 0.806, -0.09217), (19.22, 0.2195, 0.09892), (19.22, 0.2195, -0.3412), (17.37, 0.3935, -0.2457), (15.53, 0.6863, -0.4449), (13.68, 1.199, -0.8116), (11.84, 1.844, -1.197), (9.991, 2.09, -0.8335), (8.146, 1.892, -1.126), (6.3, 1.579, -0.9333), (4.455, 1.413, -0.4044), (2.609, 1.326, -0.03073), (19.22, 0.6804, 0.09892), (17.37, 0.9667, -0.5241), (15.53, 1.324, -0.449), (13.68, 1.399, -0.2064), (11.84, 1.251, -0.9611), (9.991, 1.91, -1.445), (8.146, 2.013, -1.751), (6.3, 2.065, -1.345), (4.455, 2.015, -0.6137), (2.609, 1.961, 0.03073), (2.609, 1.689, -0.3154), (4.455, 1.624, -0.8145), (6.3, 1.627, -1.392), (8.146, 1.643, -1.514), (9.991, 1.69, -1.064), (11.84, 1.652, -0.7776), (13.68, 1.606, -0.5948), (15.53, 1.018, -0.7653), (17.37, 0.5543, -0.6776), (19.22, 0.6804, -0.3412), (1.071, 1.059, -0.2856), (1.071, 1.657, 0.2856), (1.071, 1.059, 0.2856), (1.071, 1.657, -0.2856), (20.35, 0.3286, 0.2629), (20.35, 0.8792, -0.2629), (20.35, 0.3286, -0.2629), (20.35, 0.8792, 0.2629), (20.78, 0.1784, 0.2705), (20.78, -0.4276, 0.5044), (0.5827, -1.369, 0.6198), (0.5827, 0.1851, 0.6198), (20.78, 0.1784, -0.2705), (20.78, -0.4276, -0.5044), (0.5827, -1.369, -0.6198), (0.5827, 0.1851, -0.6198), (16.74, -0.6588, -0.6198), (12.69, -0.8988, -0.6198), (8.644, -1.198, -0.6198), (4.598, -1.285, -0.6198), (4.598, -1.285, 0.6198), (8.644, -1.198, 0.6198), (12.69, -0.8988, 0.6198), (16.74, -0.6588, 0.6198), (4.598, -0.4457, -0.6198), (8.644, -0.7275, -0.6198), (12.69, -0.6165, -0.6198), (16.74, -0.1882, -0.6198), (16.74, -0.1882, 0.6198), (12.69, -0.6165, 0.6198), (8.644, -0.7275, 0.6198), (4.598, -0.4457, 0.6198), (0.5827, -0.6501, 0.9791), (0.5827, -0.6501, -0.9791), (4.598, -0.8893, 0.8013), (4.881, -0.8893, -0.8013), (16.74, -0.4139, 0.7363), (16.93, -0.4139, -0.7363), (-0.5827, 0.8671, 2.601), (-0.5827, -0.8671, 2.601), (-0.5827, -0.8671, -2.601), (-0.5827, 0.8671, -2.601), (0.5827, -0.8671, 2.601), (0.5827, 0.8671, 2.601), (0.5827, 0.8671, -2.601), (0.5827, -0.8671, -2.601), (-0.5827, -2.601, 0.8671), (-0.5827, -2.601, -0.8671), (-0.5827, 2.601, -0.8671), (-0.5827, 2.601, 0.8671), (0.5827, -2.601, 0.8671), (0.5827, -2.601, -0.8671), (0.5827, 2.601, 0.8671), (0.5827, 2.601, -0.8671), (-0.5827, 2.044, 2.044), (-0.5827, 2.044, -2.044), (-0.5827, -2.044, 2.044), (-0.5827, -2.044, -2.044), (0.5827, -2.044, 2.044), (0.5827, -2.044, -2.044), (0.5827, 2.044, 2.044), (0.5827, 2.044, -2.044), (20.87, -0.3088, 0.9398), (20.87, 0.3088, 0.9398), (20.87, 0.3088, -0.9398), (20.87, -0.3088, -0.9398), (20.87, -0.9265, 0.3221), (20.87, -0.9265, -0.3221), (20.87, 0.9265, 0.3221), (20.87, 0.9265, -0.3221), (20.87, -0.7279, 0.7412), (20.87, -0.7279, -0.7412), (20.87, 0.728, 0.7412), (20.87, 0.728, -0.7412), (5.73, -1.71, 1.713), (10.19, -1.809, 0.6092), (10.19, -1.809, -0.5966), (5.73, -1.71, -1.713), (4.824, -2.251, 0.7532), (4.824, -2.251, -0.7532), (11.46, 0.5678, 1.71), (16.46, -0.4303, 1.301), (11.46, 0.5678, -1.71), (16.46, -0.4303, -1.301), (11.88, -0.5562, 1.676), (19.0, -0.8496, 0.8617), (20.34, -0.97, 0.3363), (20.34, -0.97, -0.3363), (19.0, -0.8496, -0.8617), (11.88, -0.5562, -1.676), (3.926, -0.7751, 2.328), (3.926, -0.7751, -2.328), (0.5827, 0.9657, 2.248), (0.5827, 2.142, 1.691), (20.87, -0.8643, -0.03082), (20.87, -0.6294, 0.3884), (11.39, 0.6663, 1.358), (16.39, -0.3318, 0.9485), (11.82, -0.4576, 1.323), (18.93, -0.751, 0.5088), (20.28, -0.8715, -0.01658), (0.5827, 0.9293, -2.31), (0.5827, 2.106, -1.753), (20.87, -0.6658, -0.4499), (11.41, 0.6299, -1.419), (16.4, -0.3682, -1.01), (18.94, -0.7874, -0.5704), (11.83, -0.494, -1.385), (0.5827, -0.8189, 2.387), (0.5827, -1.996, 1.829), (5.696, -1.662, 1.499), (3.891, -0.7269, 2.113), (0.5827, -1.983, -1.772), (10.15, -1.62, 0.6091), (10.15, -1.62, -0.5966), (5.687, -1.649, -1.442), (4.793, -2.062, 0.7531), (4.793, -2.062, -0.7532), (0.5827, -0.806, -2.33), (3.882, -0.714, -2.056), (21.31, -0.3088, 0.9398), (21.31, 0.3088, 0.9398), (21.31, 0.3088, -0.9398), (21.31, -0.3088, -0.9398), (21.31, -0.9265, 0.3221), (21.31, -0.9265, -0.3221), (21.31, 0.9265, 0.3221), (21.31, 0.9265, -0.3221), (21.31, -0.7279, 0.7412), (21.31, -0.7279, -0.7412), (21.31, 0.728, 0.7412), (21.31, 0.728, -0.7412), (21.31, -0.3127, 0.6903), (21.31, 0.3127, 0.6903), (21.31, 0.3127, -0.6473), (21.31, -0.3127, -0.6473)], [(499, 500), (496, 495)], [(24, 2, 1, 25), (22, 1, 2, 23), (2, 21, 19), (21, 2, 24), (23, 2, 19), (5, 13, 16, 6), (7, 17, 10, 4), (8, 14, 15, 9), (13, 5, 3, 11), (0, 12, 14, 8), (9, 15, 11, 3), (4, 10, 12, 0), (10, 18, 20, 12), (15, 23, 19, 11), (17, 25, 18, 10), (12, 20, 22, 14), (14, 22, 23, 15), (13, 21, 24, 16), (16, 24, 25, 17), (46, 27, 48), (72, 53, 74), (28, 47, 45), (47, 28, 50), (49, 28, 45), (48, 27, 28, 49), (50, 28, 27, 51), (30, 36, 38, 26), (31, 39, 42, 32), (33, 43, 36, 30), (26, 38, 40, 34), (32, 42, 43, 33), (41, 49, 45, 37), (43, 51, 44, 36), (38, 46, 48, 40), (40, 48, 49, 41), (39, 47, 50, 42), (42, 50, 51, 43), (77, 53, 70), (314, 333, 331), (54, 73, 71), (73, 54, 76), (75, 54, 71), (74, 53, 54, 75), (363, 339, 356), (76, 54, 53, 77), (57, 65, 68, 58), (59, 69, 62, 56), (60, 66, 67, 61), (65, 57, 55, 63), (52, 64, 66, 60), (61, 67, 63, 55), (56, 62, 64, 52), (73, 65, 434, 435), (67, 75, 71, 63), (69, 77, 70, 62), (64, 72, 74, 66), (66, 74, 75, 67), (65, 73, 76, 68), (68, 76, 77, 69), (39, 62, 70, 47), (37, 64, 62, 39), (45, 47, 70, 72), (37, 45, 72, 64), (11, 19, 46, 38), (19, 21, 44, 46), (13, 36, 44, 21), (11, 38, 36, 13), (99, 80, 102), (100, 79, 80, 101), (102, 80, 79, 103), (103, 79, 96), (101, 80, 97), (83, 91, 94, 84), (86, 92, 93, 87), (87, 93, 89, 81), (82, 88, 90, 78), (85, 95, 88, 82), (91, 83, 81, 89), (97, 99, 428, 427), (93, 101, 97, 89), (95, 103, 96, 88), (90, 98, 100, 92), (92, 100, 101, 93), (91, 99, 102, 94), (94, 102, 103, 95), (311, 287, 304), (285, 261, 278), (124, 105, 126), (126, 105, 106, 127), (259, 235, 252), (106, 125, 123), (127, 106, 123), (128, 106, 105, 129), (111, 121, 114, 108), (117, 109, 107, 115), (113, 119, 115, 107), (104, 116, 118, 112), (112, 118, 119, 113), (109, 117, 120, 110), (119, 127, 123, 115), (121, 129, 122, 114), (116, 124, 126, 118), (118, 126, 127, 119), (117, 125, 128, 120), (120, 128, 129, 121), (96, 79, 98), (132, 151, 149), (150, 131, 152), (152, 131, 132, 153), (178, 157, 158, 179), (129, 105, 122), (154, 132, 131, 155), (153, 132, 149), (151, 132, 154), (137, 147, 140, 134), (134, 140, 142, 130), (130, 142, 144, 138), (138, 144, 145, 139), (136, 146, 147, 137), (135, 143, 146, 136), (143, 135, 133, 141), (140, 148, 150, 142), (145, 153, 149, 141), (147, 155, 148, 140), (142, 150, 152, 144), (144, 152, 153, 145), (143, 151, 154, 146), (146, 154, 155, 147), (122, 105, 124), (125, 117, 88, 96), (90, 88, 117, 115), (90, 115, 123, 98), (98, 123, 125, 96), (122, 151, 143, 114), (116, 114, 143, 141), (116, 141, 149, 124), (124, 149, 151, 122), (176, 157, 178), (181, 157, 174), (180, 158, 157, 181), (179, 158, 175), (161, 169, 172, 162), (163, 173, 166, 160), (164, 170, 171, 165), (169, 161, 159, 167), (156, 168, 170, 164), (58, 68, 69, 59), (165, 171, 167, 159), (160, 166, 168, 156), (166, 174, 176, 168), (171, 179, 175, 167), (173, 181, 174, 166), (168, 176, 178, 170), (170, 178, 179, 171), (169, 177, 180, 172), (172, 180, 181, 173), (206, 184, 183, 207), (202, 183, 204), (204, 183, 184, 205), (177, 158, 180), (184, 203, 201), (205, 184, 201), (203, 184, 206), (162, 172, 173, 163), (191, 197, 193, 185), (190, 196, 197, 191), (186, 192, 194, 182), (195, 187, 185, 193), (189, 199, 192, 186), (182, 194, 196, 190), (187, 195, 198, 188), (188, 198, 199, 189), (203, 195, 430, 432), (197, 205, 201, 193), (199, 207, 200, 192), (194, 202, 204, 196), (196, 204, 205, 197), (195, 203, 206, 198), (198, 206, 207, 199), (155, 131, 148), (232, 210, 209, 233), (228, 209, 230), (230, 209, 210, 231), (174, 157, 176), (158, 177, 175), (210, 229, 227), (231, 210, 227), (229, 210, 232), (215, 225, 218, 212), (217, 223, 219, 211), (208, 220, 222, 216), (221, 213, 211, 219), (216, 222, 223, 217), (213, 221, 224, 214), (223, 231, 227, 219), (225, 233, 226, 218), (220, 228, 230, 222), (222, 230, 231, 223), (221, 229, 232, 224), (224, 232, 233, 225), (148, 131, 150), (221, 192, 200, 229), (194, 192, 221, 219), (202, 227, 229, 200), (194, 219, 227, 202), (226, 177, 169, 218), (167, 220, 218, 169), (167, 175, 228, 220), (175, 177, 226, 228), (256, 235, 236, 257), (255, 236, 258), (239, 247, 250, 240), (241, 251, 244, 238), (242, 248, 249, 243), (247, 239, 237, 245), (234, 246, 248, 242), (84, 94, 95, 85), (243, 249, 245, 237), (238, 244, 246, 234), (249, 257, 253, 245), (251, 259, 252, 244), (246, 254, 256, 248), (248, 256, 257, 249), (247, 255, 258, 250), (250, 258, 259, 251), (281, 262, 284), (282, 261, 262, 283), (98, 79, 100), (278, 261, 280), (283, 262, 279), (273, 265, 263, 271), (264, 270, 272, 260), (139, 145, 141, 133), (260, 272, 274, 268), (268, 274, 275, 269), (266, 276, 277, 267), (265, 273, 276, 266), (270, 278, 280, 272), (275, 283, 279, 271), (277, 285, 278, 270), (272, 280, 282, 274), (274, 282, 283, 275), (273, 281, 284, 276), (276, 284, 285, 277), (254, 235, 256), (288, 307, 305), (304, 287, 306), (286, 294, 295, 289, 291, 292, 293, 290), (307, 288, 310), (308, 287, 288, 309), (306, 287, 308), (299, 291, 289, 297), (291, 299, 302, 292), (290, 296, 298, 286), (295, 301, 297, 289), (286, 298, 300, 294), (294, 300, 301, 295), (292, 302, 303, 293), (293, 303, 296, 290), (299, 297, 421, 422), (301, 309, 305, 297), (303, 311, 304, 296), (298, 306, 308, 300), (300, 308, 309, 301), (299, 307, 310, 302), (302, 310, 311, 303), (247, 296, 304, 255), (245, 298, 296, 247), (245, 253, 306, 298), (253, 255, 304, 306), (281, 252, 254, 279), (244, 252, 281, 273), (246, 244, 273, 271), (246, 271, 279, 254), (334, 313, 314, 335), (337, 313, 330), (312, 320, 321, 315, 317, 318, 319, 316), (358, 339, 360), (309, 288, 305), (319, 329, 322, 316), (325, 317, 315, 323), (330, 313, 332), (321, 327, 323, 315), (320, 326, 327, 321), (312, 324, 326, 320), (316, 322, 324, 312), (317, 325, 328, 318), (332, 313, 334), (322, 330, 332, 324), (327, 335, 331, 323), (329, 337, 330, 322), (324, 332, 334, 326), (326, 334, 335, 327), (325, 333, 336, 328), (328, 336, 337, 329), (336, 314, 313, 337), (333, 314, 336), (340, 359, 357), (361, 340, 357), (338, 346, 347, 341, 343, 344, 345, 342), (359, 340, 362), (362, 340, 339, 363), (258, 236, 235, 259), (310, 288, 287, 311), (351, 343, 341, 349), (318, 328, 329, 319), (346, 352, 353, 347), (338, 350, 352, 346), (347, 349, 341), (345, 355, 348, 342), (342, 348, 350, 338), (335, 314, 331), (343, 351, 354, 344), (344, 354, 355, 345), (353, 361, 357, 349), (355, 363, 356, 348), (350, 358, 360, 352), (352, 360, 361, 353), (351, 359, 362, 354), (354, 362, 363, 355), (323, 331, 358, 350), (331, 333, 356, 358), (325, 348, 356, 333), (323, 350, 348, 325), (366, 367, 365), (365, 367, 364), (367, 368, 364), (366, 368, 367), (369, 372, 375), (373, 372, 371), (372, 376, 375), (373, 374, 372), (397, 398, 394), (373, 390, 398, 374), (381, 392, 409), (380, 381, 387, 388), (395, 397, 394), (386, 383, 370), (393, 389, 407), (398, 396, 378, 374), (398, 397, 396), (395, 396, 397), (390, 373, 388), (371, 388, 373), (388, 371, 370), (376, 377, 366, 365), (400, 393, 392), (393, 401, 402, 389), (393, 400, 401), (400, 403, 401), (401, 403, 404, 402), (405, 389, 402, 404), (409, 387, 381), (409, 392, 414, 418), (392, 393, 415, 414), (385, 411, 416, 407), (408, 409, 418, 417), (393, 407, 416, 415), (364, 368, 419), (368, 366, 419), (377, 379, 420), (379, 378, 420), (377, 420, 391), (411, 385, 422), (378, 396, 391, 420), (351, 349, 405, 406), (351, 406, 386, 359), (349, 389, 405), (307, 299, 422, 424), (305, 307, 424, 423), (297, 305, 423, 421), (89, 97, 427, 425), (91, 89, 425, 426), (99, 91, 426, 428), (201, 203, 432, 431), (193, 201, 431, 429), (195, 193, 429, 430), (65, 63, 433, 434), (422, 385, 424), (411, 422, 421, 413), (413, 421, 426, 425), (413, 425, 430), (429, 410, 413, 430), (410, 429, 434, 433), (429, 431, 435, 434), (370, 372, 369), (396, 431, 432), (432, 391, 396), (419, 423, 424), (421, 423, 428, 426), (423, 419, 428), (366, 377, 419), (425, 427, 432, 430), (391, 432, 427), (419, 391, 427, 428), (391, 419, 377), (240, 250, 251, 241), (269, 275, 271, 263), (267, 277, 270, 264), (108, 114, 116, 104), (110, 120, 121, 111), (78, 90, 92, 86), (214, 224, 225, 215), (212, 218, 220, 208), (360, 339, 340, 361), (257, 236, 253), (236, 255, 253), (252, 235, 254), (280, 261, 282), (262, 281, 279), (125, 106, 128), (80, 99, 97), (284, 262, 261, 285), (226, 209, 228), (233, 209, 226), (207, 183, 200), (200, 183, 202), (70, 53, 72), (18, 1, 20), (25, 1, 18), (51, 27, 44), (20, 1, 22), (44, 27, 46), (356, 339, 358), (357, 389, 349), (353, 349, 347), (371, 372, 370), (392, 384, 400), (398, 390, 382, 394), (382, 396, 395), (382, 395, 394), (73, 435, 436, 71), (71, 436, 433, 63), (382, 410, 433), (382, 435, 431, 396), (376, 372, 377), (372, 379, 377), (378, 379, 372), (372, 374, 378), (384, 399, 403, 400), (386, 370, 369), (386, 369, 375), (383, 386, 399, 384), (357, 359, 386), (386, 389, 357), (234, 242, 243, 237, 239, 240, 241, 238), (260, 268, 269, 263, 265, 266, 267, 264), (78, 86, 87, 81, 83, 84, 85, 82), (104, 112, 113, 107, 109, 110, 111, 108), (130, 138, 139, 133, 135, 136, 137, 134), (182, 190, 191, 185, 187, 188, 189, 186), (208, 216, 217, 211, 213, 214, 215, 212), (156, 164, 165, 159, 161, 162, 163, 160), (52, 60, 61, 55, 57, 58, 59, 56), (26, 34, 35, 29, 31, 32, 33, 30), (0, 8, 9, 3, 5, 6, 7, 4), (6, 16, 17, 7), (35, 41, 37, 29), (34, 40, 41, 35), (39, 31, 29, 37), (390, 387, 409, 408), (388, 387, 390), (390, 408, 417, 412), (370, 383, 380, 388), (412, 417, 418, 414, 415, 416, 411, 410), (382, 390, 412, 410), (399, 406, 405, 404, 403), (384, 392, 381), (386, 406, 399), (436, 382, 433), (382, 436, 435), (364, 424, 385), (419, 424, 364), (364, 385, 407, 389), (375, 376, 365, 364), (389, 386, 364), (375, 364, 386), (553, 554, 440, 444), (489, 491, 439, 443), (493, 553, 444, 443), (486, 488, 437, 441), (490, 440, 439, 491), (486, 441, 442, 487), (487, 485, 464, 445), (445, 464, 463, 446), (446, 463, 462, 447), (447, 462, 461, 448), (448, 461, 460, 449), (449, 460, 459, 450), (450, 459, 458, 451), (451, 458, 457, 452), (452, 457, 456, 453), (453, 456, 455, 454), (492, 490, 484, 465), (465, 484, 483, 466), (466, 483, 482, 467), (467, 482, 481, 468), (468, 481, 480, 469), (469, 480, 479, 470), (470, 479, 478, 471), (471, 478, 477, 472), (472, 477, 476, 473), (473, 476, 475, 474), (488, 475, 464, 485), (475, 476, 463, 464), (476, 477, 462, 463), (477, 478, 461, 462), (478, 479, 460, 461), (479, 480, 459, 460), (480, 481, 458, 459), (481, 482, 457, 458), (482, 483, 456, 457), (483, 484, 455, 456), (492, 465, 454, 489), (465, 466, 453, 454), (466, 467, 452, 453), (467, 468, 451, 452), (468, 469, 450, 451), (469, 470, 449, 450), (470, 471, 448, 449), (471, 472, 447, 448), (472, 473, 446, 447), (473, 474, 445, 446), (474, 475, 488, 486), (474, 486, 487, 445), (442, 438, 485, 487), (437, 488, 485, 438), (454, 455, 491, 489), (484, 490, 491, 455), (444, 440, 490, 492), (444, 492, 489, 443), (504, 505, 495, 499), (512, 513, 493, 497), (494, 521, 508), (501, 508, 507, 502), (502, 507, 506, 503), (503, 506, 505, 504), (500, 496, 516, 509), (509, 516, 515, 510), (510, 515, 514, 511), (511, 514, 513, 512), (514, 515, 506, 507), (519, 495, 505), (510, 511, 502, 503), (496, 517, 516), (517, 495, 519), (500, 509, 518), (499, 518, 504), (519, 516, 517), (516, 519, 515), (519, 505, 506), (515, 519, 506), (520, 518, 509), (504, 518, 520), (509, 510, 520), (503, 520, 510), (503, 504, 520), (513, 514, 521), (521, 507, 508), (521, 494, 493), (521, 493, 513), (498, 494, 508, 501), (512, 522, 511), (522, 501, 502), (497, 522, 512), (501, 522, 498), (498, 522, 497), (521, 514, 507), (522, 502, 511), (526, 529, 530, 525), (528, 523, 524, 527), (531, 532, 536, 535), (537, 538, 533, 534), (524, 523, 539, 534, 533, 540, 526, 525, 542, 532, 531, 541), (527, 524, 541, 543), (534, 539, 545, 537), (542, 525, 530, 544), (532, 542, 544, 536), (538, 546, 540, 533), (546, 529, 526, 540), (545, 539, 523, 528), (535, 543, 541, 531), (547, 605, 606, 548), (562, 576, 604, 600), (559, 560, 598, 595), (603, 604, 586), (570, 569, 583, 584), (545, 565, 581, 578), (552, 551, 571, 572), (556, 568, 590, 588), (574, 573, 591, 592), (568, 567, 589, 590), (578, 581, 577), (577, 581, 582, 583), (580, 584, 583, 582), (584, 580, 579, 585), (565, 566, 582, 581), (571, 570, 584, 585), (566, 555, 580, 582), (569, 528, 577, 583), (565, 545, 528), (565, 528, 569), (565, 569, 566), (570, 555, 566, 569), (551, 555, 570, 571), (588, 591, 585, 579), (591, 588, 590, 592), (589, 587, 586), (589, 586, 592), (589, 592, 590), (529, 574, 592, 586), (567, 546, 587, 589), (567, 529, 546), (529, 567, 574), (574, 567, 568), (556, 573, 574, 568), (552, 572, 573, 556), (573, 572, 585, 591), (572, 571, 585), (595, 594, 593, 596), (563, 543, 594, 601), (575, 559, 595, 596), (576, 529, 586, 604), (594, 595, 598, 601), (601, 598, 599, 602), (602, 599, 600, 597), (544, 564, 602, 597), (561, 562, 600, 599), (564, 563, 601, 602), (560, 561, 599, 598), (597, 600, 604, 603), (577, 596, 593), (528, 575, 596, 577), (575, 528, 527), (575, 527, 543, 559), (560, 559, 543, 563), (560, 563, 564, 561), (561, 564, 544, 562), (530, 576, 562, 544), (529, 576, 530), (443, 439, 497, 493), (548, 606, 615, 557), (549, 607, 608, 550), (557, 615, 611, 553), (550, 608, 614, 556), (554, 612, 616, 558), (558, 616, 607, 549), (551, 609, 613, 555), (552, 610, 609, 551), (556, 614, 610, 552), (553, 611, 612, 554), (555, 613, 605, 547), (538, 587, 546), (535, 594, 543), (536, 544, 597), (441, 437, 538, 578), (437, 438, 500, 538), (500, 587, 538), (587, 500, 603, 586), (603, 500, 518), (518, 597, 603), (518, 499, 536, 597), (495, 535, 536, 499), (517, 594, 535, 495), (517, 496, 593, 594), (496, 578, 577, 593), (537, 545, 578), (578, 538, 537), (493, 494, 547, 548), (493, 548, 557), (608, 620, 614), (558, 549, 497), (497, 549, 550), (497, 550, 498), (588, 498, 550), (579, 580, 494, 498, 588), (493, 557, 553), (556, 588, 550), (547, 494, 580), (555, 547, 580), (442, 441, 578, 496), (438, 442, 496, 500), (558, 497, 439), (554, 558, 439, 440), (611, 618, 619, 612), (610, 620, 617, 609), (613, 617, 605), (614, 620, 610), (605, 617, 618, 606), (616, 619, 607), (607, 619, 620, 608), (609, 617, 613), (612, 619, 616), (606, 618, 615), (615, 618, 611), (380, 383, 617, 620), (384, 618, 617, 383), (380, 620, 619, 381), (381, 619, 618, 384)])
me_cube_005.polygons.foreach_set('material_index', [0, 0, 0, 0, 0, 0, 0, 0, 0, 0, 0, 0, 0, 0, 0, 0, 0, 0, 0, 0, 0, 0, 0, 0, 0, 0, 0, 0, 0, 0, 0, 0, 0, 0, 0, 0, 0, 0, 0, 0, 0, 0, 0, 0, 0, 0, 0, 0, 0, 0, 0, 0, 0, 0, 0, 0, 0, 0, 0, 0, 0, 0, 0, 0, 0, 0, 0, 0, 0, 0, 0, 0, 0, 0, 0, 0, 0, 0, 0, 0, 0, 0, 0, 0, 0, 0, 0, 0, 0, 0, 0, 0, 0, 0, 0, 0, 0, 0, 0, 0, 0, 0, 0, 0, 0, 0, 0, 0, 0, 0, 0, 0, 0, 0, 0, 0, 0, 0, 0, 0, 0, 0, 0, 0, 0, 0, 0, 0, 0, 0, 0, 0, 0, 0, 0, 0, 0, 0, 0, 0, 0, 0, 0, 0, 0, 0, 0, 0, 0, 0, 0, 0, 0, 0, 0, 0, 0, 0, 0, 0, 0, 0, 0, 0, 0, 0, 0, 0, 0, 0, 0, 0, 0, 0, 0, 0, 0, 0, 0, 0, 0, 0, 0, 0, 0, 0, 0, 0, 0, 0, 0, 0, 0, 0, 0, 0, 0, 0, 0, 0, 0, 0, 0, 0, 0, 0, 0, 0, 0, 0, 0, 0, 0, 0, 0, 0, 0, 0, 0, 0, 0, 0, 0, 0, 0, 0, 0, 0, 0, 0, 0, 0, 0, 0, 0, 0, 0, 0, 0, 0, 0, 0, 0, 0, 0, 0, 0, 0, 0, 0, 0, 0, 0, 0, 0, 0, 0, 0, 0, 0, 0, 0, 0, 0, 0, 0, 0, 0, 0, 0, 0, 0, 0, 0, 0, 0, 0, 0, 0, 0, 0, 0, 0, 0, 0, 0, 0, 0, 0, 0, 0, 0, 0, 0, 0, 0, 0, 0, 0, 0, 0, 0, 0, 0, 0, 0, 0, 0, 0, 0, 0, 0, 0, 0, 0, 0, 0, 0, 0, 0, 0, 0, 0, 0, 0, 0, 0, 0, 0, 0, 0, 0, 0, 0, 0, 0, 0, 0, 0, 0, 0, 0, 0, 0, 0, 0, 0, 0, 0, 0, 0, 0, 0, 0, 0, 0, 0, 0, 0, 0, 0, 0, 0, 0, 0, 0, 0, 0, 0, 0, 0, 0, 0, 0, 0, 0, 0, 0, 0, 0, 0, 0, 0, 0, 0, 0, 0, 0, 0, 0, 0, 0, 0, 0, 0, 0, 0, 0, 0, 0, 0, 0, 0, 0, 0, 0, 0, 0, 0, 0, 0, 0, 0, 0, 0, 0, 0, 0, 0, 0, 0, 0, 0, 0, 0, 0, 0, 0, 0, 0, 0, 0, 0, 0, 0, 0, 0, 0, 0, 0, 0, 0, 0, 0, 0, 0, 0, 0, 0, 0, 0, 0, 0, 0, 0, 0, 0, 0, 0, 0, 0, 0, 0, 0, 0, 0, 0, 0, 0, 0, 0, 0, 0, 0, 0, 0, 0, 0, 0, 0, 0, 0, 0, 0, 0, 0, 0, 0, 0, 0, 0, 0, 0, 0, 0, 0, 0, 0, 0, 0, 0, 0, 0, 0, 0, 0, 0, 0, 0, 0, 0, 0, 0, 0, 0, 0, 0, 0, 0, 0, 0, 0, 0, 0, 0, 0, 0, 0, 0, 0, 0, 1, 1, 1, 1, 1, 1, 1, 1, 1, 1, 1, 1, 1, 1, 1, 1, 1, 1, 1, 1, 1, 1, 1, 1, 1, 1, 1, 1, 1, 1, 1, 1, 1, 1, 1, 1, 1, 1, 0, 0, 0, 0, 0, 0, 0, 0, 0, 0, 0, 0, 0, 0, 0, 0, 0, 0, 0, 0, 0, 0, 0, 0, 0, 0, 0, 0, 0, 0, 0, 0, 0, 0, 0, 0, 0, 0, 0, 0, 0, 0, 0, 0, 0, 0, 0, 0, 0, 0, 0, 0, 0, 0, 0, 0, 0, 0, 0, 0, 0, 0, 0, 0, 0, 0, 0, 0, 0, 0, 0, 0, 0, 0, 0, 0, 0, 0, 0, 0, 0, 0, 0, 0, 0, 0, 0, 0, 0, 0, 0, 0, 0, 0, 0, 0, 0, 0, 0, 0, 0, 0, 0, 0, 0, 0, 0, 0, 0, 0, 0, 0, 0, 0, 0, 0, 0, 0, 0, 0, 0, 0, 0, 0, 0, 0, 0, 0, 0, 0])
_uv = me_cube_005.uv_layers.new(name='UVMap')
_uv.uv.foreach_set('vector', [0.105, 0.8968, 0.1053, 0.8908, 0.1167, 0.8891, 0.1195, 0.8942, 0.1163, 0.8844, 0.1167, 0.8891, 0.1053, 0.8908, 0.104, 0.8848, 0.1053, 0.8908, 0.1008, 0.8964, 0.09976, 0.8861, 0.1008, 0.8964, 0.1053, 0.8908, 0.105, 0.8968, 0.104, 0.8848, 0.1053, 0.8908, 0.09976, 0.8861, 0.1023, 0.873, 0.09945, 0.8712, 0.1033, 0.8702, 0.1052, 0.872, 0.1164, 0.8724, 0.1184, 0.8706, 0.1226, 0.8723, 0.1193, 0.8737, 0.1155, 0.8799, 0.1168, 0.8816, 0.1037, 0.8816, 0.1053, 0.8798, 0.09945, 0.8712, 0.1023, 0.873, 0.1024, 0.8785, 0.09928, 0.8807, 0.1185, 0.879, 0.1213, 0.8815, 0.1168, 0.8816, 0.1155, 0.8799, 0.1053, 0.8798, 0.1037, 0.8816, 0.09928, 0.8807, 0.1024, 0.8785, 0.1193, 0.8737, 0.1226, 0.8723, 0.1213, 0.8815, 0.1185, 0.879, 0.1272, 0.8889, 0.1234, 0.8917, 0.1192, 0.8851, 0.1213, 0.8815, 0.1037, 0.8816, 0.104, 0.8848, 0.09976, 0.8861, 0.09928, 0.8807, 0.121, 0.8978, 0.1195, 0.8942, 0.1234, 0.8917, 0.1257, 0.8962, 0.1213, 0.8815, 0.1192, 0.8851, 0.1163, 0.8844, 0.1168, 0.8816, 0.1168, 0.8816, 0.1163, 0.8844, 0.104, 0.8848, 0.1037, 0.8816, 0.1011, 0.9012, 0.1008, 0.8964, 0.105, 0.8968, 0.1051, 0.9004, 0.1051, 0.9004, 0.105, 0.8968, 0.1195, 0.8942, 0.121, 0.8978, 0.09494, 0.8863, 0.0897, 0.8921, 0.08996, 0.8854, 0.06455, 0.8869, 0.05789, 0.8939, 0.05849, 0.8858, 0.07545, 0.893, 0.06981, 0.8993, 0.06885, 0.8871, 0.06981, 0.8993, 0.07545, 0.893, 0.07466, 0.9, 0.07414, 0.8856, 0.07545, 0.893, 0.06885, 0.8871, 0.08996, 0.8854, 0.0897, 0.8921, 0.07545, 0.893, 0.07414, 0.8856, 0.07466, 0.9, 0.07545, 0.893, 0.0897, 0.8921, 0.09141, 0.8988, 0.09222, 0.8723, 0.09572, 0.8706, 0.09508, 0.8808, 0.09174, 0.8784, 0.07276, 0.8716, 0.06977, 0.8693, 0.07402, 0.8685, 0.07603, 0.8706, 0.08891, 0.871, 0.09111, 0.869, 0.09572, 0.8706, 0.09222, 0.8723, 0.09174, 0.8784, 0.09508, 0.8808, 0.09014, 0.8818, 0.08832, 0.8798, 0.07603, 0.8706, 0.07402, 0.8685, 0.09111, 0.869, 0.08891, 0.871, 0.07382, 0.8817, 0.07414, 0.8856, 0.06885, 0.8871, 0.06849, 0.8805, 0.09227, 0.9027, 0.09141, 0.8988, 0.09602, 0.8971, 0.09725, 0.9022, 0.09508, 0.8808, 0.09494, 0.8863, 0.08996, 0.8854, 0.09014, 0.8818, 0.09014, 0.8818, 0.08996, 0.8854, 0.07414, 0.8856, 0.07382, 0.8817, 0.07035, 0.9049, 0.06981, 0.8993, 0.07466, 0.9, 0.07472, 0.904, 0.07472, 0.904, 0.07466, 0.9, 0.09141, 0.8988, 0.09227, 0.9027, 0.05966, 0.9022, 0.05789, 0.8939, 0.06539, 0.9003, 0.1083, 0.9687, 0.09977, 0.9808, 0.1014, 0.9588, 0.04088, 0.8941, 0.0334, 0.9006, 0.03432, 0.8871, 0.0334, 0.9006, 0.04088, 0.8941, 0.03891, 0.9023, 0.03996, 0.8858, 0.04088, 0.8941, 0.03432, 0.8871, 0.05849, 0.8858, 0.05789, 0.8939, 0.04088, 0.8941, 0.03996, 0.8858, 0.08888, 0.9851, 0.08699, 0.9698, 0.09542, 0.983, 0.03891, 0.9023, 0.04088, 0.8941, 0.05789, 0.8939, 0.05966, 0.9022, 0.03719, 0.8695, 0.03281, 0.8671, 0.03842, 0.8654, 0.0412, 0.8679, 0.05746, 0.868, 0.0603, 0.8654, 0.06645, 0.8676, 0.06168, 0.8697, 0.05658, 0.879, 0.05876, 0.8815, 0.0396, 0.8813, 0.04189, 0.8789, 0.03281, 0.8671, 0.03719, 0.8695, 0.03781, 0.8771, 0.03384, 0.8803, 0.06078, 0.8774, 0.06467, 0.8804, 0.05876, 0.8815, 0.05658, 0.879, 0.04189, 0.8789, 0.0396, 0.8813, 0.03384, 0.8803, 0.03781, 0.8771, 0.06168, 0.8697, 0.06645, 0.8676, 0.06467, 0.8804, 0.06078, 0.8774, 0.0334, 0.9006, 0.03244, 0.9072, 0.02655, 0.9067, 0.02747, 0.9001, 0.0396, 0.8813, 0.03996, 0.8858, 0.03432, 0.8871, 0.03384, 0.8803, 0.06059, 0.9073, 0.05966, 0.9022, 0.06539, 0.9003, 0.06703, 0.9067, 0.06467, 0.8804, 0.06455, 0.8869, 0.05849, 0.8858, 0.05876, 0.8815, 0.05876, 0.8815, 0.05849, 0.8858, 0.03996, 0.8858, 0.0396, 0.8813, 0.03244, 0.9072, 0.0334, 0.9006, 0.03891, 0.9023, 0.03825, 0.9072, 0.03825, 0.9072, 0.03891, 0.9023, 0.05966, 0.9022, 0.06059, 0.9073, 0.07035, 0.9049, 0.06703, 0.9067, 0.06539, 0.9003, 0.06981, 0.8993, 0.06849, 0.8805, 0.06467, 0.8804, 0.06645, 0.8676, 0.06977, 0.8693, 0.06885, 0.8871, 0.06981, 0.8993, 0.06539, 0.9003, 0.06455, 0.8869, 0.06849, 0.8805, 0.06885, 0.8871, 0.06455, 0.8869, 0.06467, 0.8804, 0.09928, 0.8807, 0.09976, 0.8861, 0.09494, 0.8863, 0.09508, 0.8808, 0.09976, 0.8861, 0.1008, 0.8964, 0.09602, 0.8971, 0.09494, 0.8863, 0.1011, 0.9012, 0.09725, 0.9022, 0.09602, 0.8971, 0.1008, 0.8964, 0.09928, 0.8807, 0.09508, 0.8808, 0.09572, 0.8706, 0.09945, 0.8712, 0.02379, 0.7764, 0.03619, 0.7674, 0.03135, 0.7784, 0.05929, 0.7564, 0.05611, 0.7674, 0.03619, 0.7674, 0.033, 0.7562, 0.03135, 0.7784, 0.03619, 0.7674, 0.05611, 0.7674, 0.06035, 0.7788, 0.06035, 0.7788, 0.05611, 0.7674, 0.06852, 0.7769, 0.033, 0.7562, 0.03619, 0.7674, 0.02495, 0.7577, 0.02949, 0.7347, 0.02365, 0.7314, 0.0313, 0.7294, 0.03501, 0.7325, 0.05662, 0.748, 0.05968, 0.7511, 0.03265, 0.7509, 0.03583, 0.7478, 0.03583, 0.7478, 0.03265, 0.7509, 0.02471, 0.7495, 0.03019, 0.7452, 0.06324, 0.7348, 0.0692, 0.7317, 0.06836, 0.7497, 0.06255, 0.7455, 0.05742, 0.7326, 0.06112, 0.7294, 0.0692, 0.7317, 0.06324, 0.7348, 0.02365, 0.7314, 0.02949, 0.7347, 0.03019, 0.7452, 0.02471, 0.7495, 0.02495, 0.7577, 0.02379, 0.7764, 0.01827, 0.7759, 0.01952, 0.7574, 0.03265, 0.7509, 0.033, 0.7562, 0.02495, 0.7577, 0.02471, 0.7495, 0.06105, 0.7846, 0.06035, 0.7788, 0.06852, 0.7769, 0.06954, 0.7845, 0.06836, 0.7497, 0.06795, 0.758, 0.05929, 0.7564, 0.05968, 0.7511, 0.05968, 0.7511, 0.05929, 0.7564, 0.033, 0.7562, 0.03265, 0.7509, 0.02256, 0.7842, 0.02379, 0.7764, 0.03135, 0.7784, 0.03055, 0.7842, 0.03055, 0.7842, 0.03135, 0.7784, 0.06035, 0.7788, 0.06105, 0.7846, 0.06129, 0.845, 0.05709, 0.8337, 0.0692, 0.8431, 0.1448, 0.8356, 0.1397, 0.8286, 0.1502, 0.8325, 0.1126, 0.7574, 0.1022, 0.7663, 0.1049, 0.756, 0.1049, 0.756, 0.1022, 0.7663, 0.08481, 0.767, 0.08106, 0.7565, 0.1067, 0.8426, 0.1021, 0.8324, 0.1137, 0.8402, 0.08481, 0.767, 0.0739, 0.7762, 0.07356, 0.7585, 0.08106, 0.7565, 0.08481, 0.767, 0.07356, 0.7585, 0.0809, 0.7776, 0.08481, 0.767, 0.1022, 0.7663, 0.1067, 0.7766, 0.1029, 0.7338, 0.1062, 0.7307, 0.1133, 0.7328, 0.108, 0.7357, 0.07296, 0.7324, 0.078, 0.7356, 0.07828, 0.7452, 0.07281, 0.7492, 0.08346, 0.7475, 0.08051, 0.7507, 0.07281, 0.7492, 0.07828, 0.7452, 0.1075, 0.7451, 0.1129, 0.7488, 0.1051, 0.7504, 0.1023, 0.7474, 0.1023, 0.7474, 0.1051, 0.7504, 0.08051, 0.7507, 0.08346, 0.7475, 0.078, 0.7356, 0.07296, 0.7324, 0.07967, 0.7307, 0.08296, 0.7338, 0.08051, 0.7507, 0.08106, 0.7565, 0.07356, 0.7585, 0.07281, 0.7492, 0.1077, 0.7827, 0.1067, 0.7766, 0.1138, 0.7744, 0.1154, 0.7822, 0.1129, 0.7488, 0.1126, 0.7574, 0.1049, 0.756, 0.1051, 0.7504, 0.1051, 0.7504, 0.1049, 0.756, 0.08106, 0.7565, 0.08051, 0.7507, 0.07357, 0.7844, 0.0739, 0.7762, 0.0809, 0.7776, 0.08053, 0.7837, 0.08053, 0.7837, 0.0809, 0.7776, 0.1067, 0.7766, 0.1077, 0.7827, 0.06852, 0.7769, 0.05611, 0.7674, 0.06795, 0.758, 0.1307, 0.7644, 0.1213, 0.7736, 0.1202, 0.7571, 0.1512, 0.7556, 0.1457, 0.7621, 0.1467, 0.7544, 0.1467, 0.7544, 0.1457, 0.7621, 0.1307, 0.7644, 0.1269, 0.7551, 0.2843, 0.9568, 0.2847, 0.9636, 0.2697, 0.9653, 0.2664, 0.9567, 0.1067, 0.7766, 0.1022, 0.7663, 0.1138, 0.7744, 0.128, 0.7745, 0.1307, 0.7644, 0.1457, 0.7621, 0.1517, 0.7703, 0.1269, 0.7551, 0.1307, 0.7644, 0.1202, 0.7571, 0.1213, 0.7736, 0.1307, 0.7644, 0.128, 0.7745, 0.1467, 0.735, 0.15, 0.7321, 0.1569, 0.7348, 0.1514, 0.7371, 0.1514, 0.7371, 0.1569, 0.7348, 0.1547, 0.7497, 0.1501, 0.7456, 0.1501, 0.7456, 0.1547, 0.7497, 0.1475, 0.7499, 0.1453, 0.7472, 0.1453, 0.7472, 0.1475, 0.7499, 0.1263, 0.75, 0.1289, 0.7472, 0.1284, 0.7345, 0.1254, 0.7316, 0.15, 0.7321, 0.1467, 0.735, 0.1238, 0.7362, 0.119, 0.7333, 0.1254, 0.7316, 0.1284, 0.7345, 0.119, 0.7333, 0.1238, 0.7362, 0.1242, 0.745, 0.1193, 0.7487, 0.1643, 0.7619, 0.1581, 0.7665, 0.1512, 0.7556, 0.1547, 0.7497, 0.1263, 0.75, 0.1269, 0.7551, 0.1202, 0.7571, 0.1193, 0.7487, 0.154, 0.776, 0.1517, 0.7703, 0.1581, 0.7665, 0.1615, 0.7738, 0.1547, 0.7497, 0.1512, 0.7556, 0.1467, 0.7544, 0.1475, 0.7499, 0.1475, 0.7499, 0.1467, 0.7544, 0.1269, 0.7551, 0.1263, 0.75, 0.1214, 0.7815, 0.1213, 0.7736, 0.128, 0.7745, 0.1281, 0.7803, 0.1281, 0.7803, 0.128, 0.7745, 0.1517, 0.7703, 0.154, 0.776, 0.1138, 0.7744, 0.1022, 0.7663, 0.1126, 0.7574, 0.0739, 0.7762, 0.07357, 0.7844, 0.06954, 0.7845, 0.06852, 0.7769, 0.06836, 0.7497, 0.0692, 0.7317, 0.07296, 0.7324, 0.07281, 0.7492, 0.06836, 0.7497, 0.07281, 0.7492, 0.07356, 0.7585, 0.06795, 0.758, 0.06795, 0.758, 0.07356, 0.7585, 0.0739, 0.7762, 0.06852, 0.7769, 0.1138, 0.7744, 0.1213, 0.7736, 0.1214, 0.7815, 0.1154, 0.7822, 0.1129, 0.7488, 0.1133, 0.7328, 0.119, 0.7333, 0.1193, 0.7487, 0.1129, 0.7488, 0.1193, 0.7487, 0.1202, 0.7571, 0.1126, 0.7574, 0.1126, 0.7574, 0.1202, 0.7571, 0.1213, 0.7736, 0.1138, 0.7744, 0.2883, 0.958, 0.2847, 0.9636, 0.2843, 0.9568, 0.2883, 0.9711, 0.2847, 0.9636, 0.2941, 0.9677, 0.2669, 0.9744, 0.2697, 0.9653, 0.2847, 0.9636, 0.2883, 0.9711, 0.2664, 0.9567, 0.2697, 0.9653, 0.2601, 0.9583, 0.2647, 0.9396, 0.2606, 0.9367, 0.2663, 0.9355, 0.2689, 0.9383, 0.2852, 0.9395, 0.2882, 0.9371, 0.2942, 0.9398, 0.2892, 0.9416, 0.2833, 0.9503, 0.2852, 0.9528, 0.2661, 0.952, 0.2686, 0.9496, 0.2606, 0.9367, 0.2647, 0.9396, 0.2645, 0.9475, 0.2599, 0.9505, 0.2877, 0.9491, 0.2917, 0.9529, 0.2852, 0.9528, 0.2833, 0.9503, 0.0412, 0.8679, 0.03842, 0.8654, 0.0603, 0.8654, 0.05746, 0.868, 0.2686, 0.9496, 0.2661, 0.952, 0.2599, 0.9505, 0.2645, 0.9475, 0.2892, 0.9416, 0.2942, 0.9398, 0.2917, 0.9529, 0.2877, 0.9491, 0.2996, 0.9639, 0.2941, 0.9677, 0.2883, 0.958, 0.2917, 0.9529, 0.2661, 0.952, 0.2664, 0.9567, 0.2601, 0.9583, 0.2599, 0.9505, 0.2903, 0.9763, 0.2883, 0.9711, 0.2941, 0.9677, 0.2971, 0.9743, 0.2917, 0.9529, 0.2883, 0.958, 0.2843, 0.9568, 0.2852, 0.9528, 0.2852, 0.9528, 0.2843, 0.9568, 0.2664, 0.9567, 0.2661, 0.952, 0.2612, 0.9808, 0.2608, 0.9736, 0.2669, 0.9744, 0.2671, 0.9796, 0.2671, 0.9796, 0.2669, 0.9744, 0.2883, 0.9711, 0.2903, 0.9763, 0.1764, 0.976, 0.1817, 0.9653, 0.2001, 0.9659, 0.2041, 0.9772, 0.2115, 0.9572, 0.2001, 0.9659, 0.2035, 0.9553, 0.2035, 0.9553, 0.2001, 0.9659, 0.1817, 0.9653, 0.1787, 0.9541, 0.2608, 0.9736, 0.2697, 0.9653, 0.2669, 0.9744, 0.1817, 0.9653, 0.1692, 0.9737, 0.1709, 0.9555, 0.1787, 0.9541, 0.1817, 0.9653, 0.1709, 0.9555, 0.1692, 0.9737, 0.1817, 0.9653, 0.1764, 0.976, 0.2689, 0.9383, 0.2663, 0.9355, 0.2882, 0.9371, 0.2852, 0.9395, 0.1818, 0.9451, 0.1786, 0.9482, 0.1711, 0.9462, 0.1766, 0.9424, 0.2014, 0.9462, 0.2041, 0.9496, 0.1786, 0.9482, 0.1818, 0.9451, 0.2087, 0.9343, 0.2151, 0.9317, 0.212, 0.9484, 0.207, 0.9443, 0.1708, 0.9287, 0.1764, 0.9323, 0.1766, 0.9424, 0.1711, 0.9462, 0.2032, 0.9317, 0.2071, 0.9284, 0.2151, 0.9317, 0.2087, 0.9343, 0.207, 0.9443, 0.212, 0.9484, 0.2041, 0.9496, 0.2014, 0.9462, 0.1764, 0.9323, 0.1708, 0.9287, 0.1783, 0.9269, 0.1818, 0.9304, 0.1818, 0.9304, 0.1783, 0.9269, 0.2071, 0.9284, 0.2032, 0.9317, 0.1692, 0.9737, 0.1676, 0.9824, 0.1614, 0.9816, 0.1629, 0.9729, 0.1786, 0.9482, 0.1787, 0.9541, 0.1709, 0.9555, 0.1711, 0.9462, 0.2048, 0.9839, 0.2041, 0.9772, 0.2121, 0.9754, 0.213, 0.984, 0.212, 0.9484, 0.2115, 0.9572, 0.2035, 0.9553, 0.2041, 0.9496, 0.2041, 0.9496, 0.2035, 0.9553, 0.1787, 0.9541, 0.1786, 0.9482, 0.1676, 0.9824, 0.1692, 0.9737, 0.1764, 0.976, 0.1753, 0.9825, 0.1753, 0.9825, 0.1764, 0.976, 0.2041, 0.9772, 0.2048, 0.9839, 0.1517, 0.7703, 0.1457, 0.7621, 0.1581, 0.7665, 0.2236, 0.9767, 0.2275, 0.9665, 0.2442, 0.9664, 0.2481, 0.9762, 0.2542, 0.9585, 0.2442, 0.9664, 0.247, 0.9568, 0.247, 0.9568, 0.2442, 0.9664, 0.2275, 0.9665, 0.2241, 0.9561, 0.2941, 0.9677, 0.2847, 0.9636, 0.2883, 0.958, 0.2697, 0.9653, 0.2608, 0.9736, 0.2601, 0.9583, 0.2275, 0.9665, 0.217, 0.9752, 0.2166, 0.9579, 0.2241, 0.9561, 0.2275, 0.9665, 0.2166, 0.9579, 0.217, 0.9752, 0.2275, 0.9665, 0.2236, 0.9767, 0.2464, 0.9357, 0.2497, 0.9329, 0.2563, 0.9354, 0.2511, 0.9378, 0.2269, 0.9476, 0.2239, 0.9505, 0.2162, 0.9485, 0.222, 0.9449, 0.2502, 0.9466, 0.255, 0.9504, 0.2476, 0.9515, 0.2451, 0.9485, 0.2183, 0.9323, 0.2227, 0.9357, 0.222, 0.9449, 0.2162, 0.9485, 0.2451, 0.9485, 0.2476, 0.9515, 0.2239, 0.9505, 0.2269, 0.9476, 0.2227, 0.9357, 0.2183, 0.9323, 0.2246, 0.9313, 0.2275, 0.9344, 0.2239, 0.9505, 0.2241, 0.9561, 0.2166, 0.9579, 0.2162, 0.9485, 0.2491, 0.9821, 0.2481, 0.9762, 0.2547, 0.9742, 0.2565, 0.9815, 0.255, 0.9504, 0.2542, 0.9585, 0.247, 0.9568, 0.2476, 0.9515, 0.2476, 0.9515, 0.247, 0.9568, 0.2241, 0.9561, 0.2239, 0.9505, 0.2165, 0.983, 0.217, 0.9752, 0.2236, 0.9767, 0.2231, 0.9825, 0.2231, 0.9825, 0.2236, 0.9767, 0.2481, 0.9762, 0.2491, 0.9821, 0.1581, 0.7665, 0.1457, 0.7621, 0.1512, 0.7556, 0.2165, 0.983, 0.213, 0.984, 0.2121, 0.9754, 0.217, 0.9752, 0.212, 0.9484, 0.2151, 0.9317, 0.2183, 0.9323, 0.2162, 0.9485, 0.2115, 0.9572, 0.2166, 0.9579, 0.217, 0.9752, 0.2121, 0.9754, 0.212, 0.9484, 0.2162, 0.9485, 0.2166, 0.9579, 0.2115, 0.9572, 0.2547, 0.9742, 0.2608, 0.9736, 0.2612, 0.9808, 0.2565, 0.9815, 0.2599, 0.9505, 0.255, 0.9504, 0.2563, 0.9354, 0.2606, 0.9367, 0.2599, 0.9505, 0.2601, 0.9583, 0.2542, 0.9585, 0.255, 0.9504, 0.2601, 0.9583, 0.2608, 0.9736, 0.2547, 0.9742, 0.2542, 0.9585, 0.1045, 0.8224, 0.1021, 0.8324, 0.08468, 0.8332, 0.08095, 0.8226, 0.07363, 0.8426, 0.08468, 0.8332, 0.08078, 0.844, 0.07823, 0.8016, 0.07324, 0.7983, 0.08002, 0.7967, 0.08327, 0.7999, 0.1033, 0.8005, 0.1068, 0.7974, 0.1143, 0.8002, 0.1084, 0.8028, 0.102, 0.814, 0.1047, 0.817, 0.08043, 0.8169, 0.08344, 0.8138, 0.07324, 0.7983, 0.07823, 0.8016, 0.07828, 0.8113, 0.07265, 0.8152, 0.1072, 0.812, 0.1118, 0.8156, 0.1047, 0.817, 0.102, 0.814, 0.03501, 0.7325, 0.0313, 0.7294, 0.06112, 0.7294, 0.05742, 0.7326, 0.08344, 0.8138, 0.08043, 0.8169, 0.07265, 0.8152, 0.07828, 0.8113, 0.1084, 0.8028, 0.1143, 0.8002, 0.1118, 0.8156, 0.1072, 0.812, 0.08043, 0.8169, 0.08095, 0.8226, 0.0734, 0.8246, 0.07265, 0.8152, 0.108, 0.8487, 0.1067, 0.8426, 0.1137, 0.8402, 0.1157, 0.8479, 0.1118, 0.8156, 0.1121, 0.8236, 0.1045, 0.8224, 0.1047, 0.817, 0.1047, 0.817, 0.1045, 0.8224, 0.08095, 0.8226, 0.08043, 0.8169, 0.07344, 0.851, 0.07363, 0.8426, 0.08078, 0.844, 0.0805, 0.8502, 0.0805, 0.8502, 0.08078, 0.844, 0.1067, 0.8426, 0.108, 0.8487, 0.1186, 0.8387, 0.1267, 0.8304, 0.1244, 0.8392, 0.1406, 0.822, 0.1397, 0.8286, 0.1267, 0.8304, 0.1232, 0.8221, 0.06795, 0.758, 0.05611, 0.7674, 0.05929, 0.7564, 0.1502, 0.8325, 0.1397, 0.8286, 0.1445, 0.8231, 0.1232, 0.8221, 0.1267, 0.8304, 0.117, 0.8239, 0.1182, 0.8022, 0.1218, 0.8051, 0.1212, 0.8128, 0.1162, 0.8159, 0.1453, 0.8075, 0.15, 0.8057, 0.1476, 0.8182, 0.1439, 0.8146, 0.1289, 0.7472, 0.1263, 0.75, 0.1193, 0.7487, 0.1242, 0.745, 0.1439, 0.8146, 0.1476, 0.8182, 0.1414, 0.8182, 0.1396, 0.8158, 0.1396, 0.8158, 0.1414, 0.8182, 0.1227, 0.8174, 0.1252, 0.8151, 0.1259, 0.8041, 0.1235, 0.8014, 0.1443, 0.8032, 0.1414, 0.8054, 0.1218, 0.8051, 0.1182, 0.8022, 0.1235, 0.8014, 0.1259, 0.8041, 0.1554, 0.8287, 0.1502, 0.8325, 0.1445, 0.8231, 0.1476, 0.8182, 0.1227, 0.8174, 0.1232, 0.8221, 0.117, 0.8239, 0.1162, 0.8159, 0.1466, 0.8404, 0.1448, 0.8356, 0.1502, 0.8325, 0.153, 0.8386, 0.1476, 0.8182, 0.1445, 0.8231, 0.1406, 0.822, 0.1414, 0.8182, 0.1414, 0.8182, 0.1406, 0.822, 0.1232, 0.8221, 0.1227, 0.8174, 0.1192, 0.8455, 0.1186, 0.8387, 0.1244, 0.8392, 0.1248, 0.8442, 0.1248, 0.8442, 0.1244, 0.8392, 0.1448, 0.8356, 0.1466, 0.8404, 0.1121, 0.8236, 0.1021, 0.8324, 0.1045, 0.8224, 0.03844, 0.8336, 0.02618, 0.8423, 0.0273, 0.8241, 0.0692, 0.8431, 0.05709, 0.8337, 0.06893, 0.8246, 0.0636, 0.811, 0.05789, 0.8134, 0.0379, 0.8131, 0.03247, 0.8107, 0.03181, 0.8006, 0.03713, 0.7985, 0.05868, 0.7986, 0.06429, 0.8007, 0.02618, 0.8423, 0.03844, 0.8336, 0.03348, 0.8445, 0.06045, 0.8227, 0.05709, 0.8337, 0.03844, 0.8336, 0.03512, 0.8224, 0.06893, 0.8246, 0.05709, 0.8337, 0.06045, 0.8227, 0.02609, 0.7973, 0.03181, 0.8006, 0.03247, 0.8107, 0.02711, 0.8148, 0.03181, 0.8006, 0.02609, 0.7973, 0.03349, 0.7952, 0.03713, 0.7985, 0.06429, 0.8007, 0.07019, 0.7976, 0.06929, 0.8151, 0.0636, 0.811, 0.0379, 0.8131, 0.03477, 0.8164, 0.02711, 0.8148, 0.03247, 0.8107, 0.0636, 0.811, 0.06929, 0.8151, 0.0609, 0.8167, 0.05789, 0.8134, 0.05789, 0.8134, 0.0609, 0.8167, 0.03477, 0.8164, 0.0379, 0.8131, 0.03713, 0.7985, 0.03349, 0.7952, 0.06232, 0.7952, 0.05868, 0.7986, 0.05868, 0.7986, 0.06232, 0.7952, 0.07019, 0.7976, 0.06429, 0.8007, 0.02609, 0.7973, 0.02711, 0.8148, 0.02206, 0.8149, 0.02138, 0.7975, 0.03477, 0.8164, 0.03512, 0.8224, 0.0273, 0.8241, 0.02711, 0.8148, 0.06207, 0.8517, 0.06129, 0.845, 0.0692, 0.8431, 0.07035, 0.8517, 0.06929, 0.8151, 0.06893, 0.8246, 0.06045, 0.8227, 0.0609, 0.8167, 0.0609, 0.8167, 0.06045, 0.8227, 0.03512, 0.8224, 0.03477, 0.8164, 0.02485, 0.8512, 0.02618, 0.8423, 0.03348, 0.8445, 0.03256, 0.8511, 0.03256, 0.8511, 0.03348, 0.8445, 0.06129, 0.845, 0.06207, 0.8517, 0.07344, 0.851, 0.07035, 0.8517, 0.0692, 0.8431, 0.07363, 0.8426, 0.07265, 0.8152, 0.06929, 0.8151, 0.07019, 0.7976, 0.07324, 0.7983, 0.07265, 0.8152, 0.0734, 0.8246, 0.06893, 0.8246, 0.06929, 0.8151, 0.0734, 0.8246, 0.07363, 0.8426, 0.0692, 0.8431, 0.06893, 0.8246, 0.1186, 0.8387, 0.1137, 0.8402, 0.1121, 0.8236, 0.117, 0.8239, 0.1157, 0.8479, 0.1137, 0.8402, 0.1186, 0.8387, 0.1192, 0.8455, 0.1118, 0.8156, 0.1143, 0.8002, 0.1182, 0.8022, 0.1162, 0.8159, 0.1118, 0.8156, 0.1162, 0.8159, 0.117, 0.8239, 0.1121, 0.8236, 0.1206, 0.9588, 0.119, 0.967, 0.1083, 0.9687, 0.1074, 0.9573, 0.1236, 0.9773, 0.119, 0.967, 0.1283, 0.9744, 0.1248, 0.9505, 0.121, 0.9521, 0.1096, 0.9499, 0.1064, 0.9461, 0.1083, 0.9347, 0.1119, 0.9336, 0.1245, 0.9372, 0.1273, 0.9404, 0.09808, 0.9583, 0.08699, 0.9698, 0.09156, 0.9559, 0.03512, 0.8224, 0.03844, 0.8336, 0.0273, 0.8241, 0.1245, 0.9372, 0.1274, 0.9348, 0.1315, 0.9383, 0.1273, 0.9404, 0.1058, 0.9301, 0.1083, 0.9347, 0.1064, 0.9461, 0.1019, 0.9498, 0.1283, 0.9744, 0.119, 0.967, 0.1237, 0.9603, 0.1096, 0.9499, 0.1077, 0.9526, 0.1019, 0.9498, 0.1064, 0.9461, 0.121, 0.9521, 0.122, 0.9552, 0.1077, 0.9526, 0.1096, 0.9499, 0.1248, 0.9505, 0.1271, 0.9554, 0.122, 0.9552, 0.121, 0.9521, 0.1273, 0.9404, 0.1315, 0.9383, 0.1271, 0.9554, 0.1248, 0.9505, 0.1083, 0.9347, 0.1058, 0.9301, 0.1103, 0.9298, 0.1119, 0.9336, 0.1237, 0.9603, 0.119, 0.967, 0.1206, 0.9588, 0.1351, 0.9718, 0.1283, 0.9744, 0.1237, 0.9603, 0.1271, 0.9554, 0.1077, 0.9526, 0.1074, 0.9573, 0.1014, 0.9588, 0.1019, 0.9498, 0.1257, 0.9829, 0.1236, 0.9773, 0.1283, 0.9744, 0.1314, 0.9812, 0.1271, 0.9554, 0.1237, 0.9603, 0.1206, 0.9588, 0.122, 0.9552, 0.122, 0.9552, 0.1206, 0.9588, 0.1074, 0.9573, 0.1077, 0.9526, 0.1019, 0.9889, 0.09977, 0.9808, 0.1053, 0.9813, 0.1062, 0.9871, 0.1062, 0.9871, 0.1053, 0.9813, 0.1236, 0.9773, 0.1257, 0.9829, 0.1053, 0.9813, 0.1083, 0.9687, 0.119, 0.967, 0.1236, 0.9773, 0.09977, 0.9808, 0.1083, 0.9687, 0.1053, 0.9813, 0.07176, 0.9692, 0.05836, 0.9815, 0.06462, 0.9552, 0.0724, 0.9541, 0.07176, 0.9692, 0.06462, 0.9552, 0.09536, 0.9436, 0.0906, 0.9462, 0.07537, 0.9442, 0.07094, 0.9396, 0.07086, 0.9248, 0.07545, 0.9225, 0.09358, 0.9256, 0.0977, 0.9297, 0.05836, 0.9815, 0.07176, 0.9692, 0.06441, 0.9841, 0.06441, 0.9841, 0.07176, 0.9692, 0.08699, 0.9698, 0.08888, 0.9851, 0.08078, 0.844, 0.08468, 0.8332, 0.1021, 0.8324, 0.1067, 0.8426, 0.03348, 0.8445, 0.03844, 0.8336, 0.05709, 0.8337, 0.06129, 0.845, 0.06598, 0.9191, 0.07086, 0.9248, 0.07094, 0.9396, 0.06618, 0.9444, 0.1119, 0.9336, 0.1103, 0.9298, 0.1274, 0.9348, 0.1245, 0.9372, 0.0906, 0.9462, 0.09247, 0.9503, 0.07299, 0.9479, 0.07537, 0.9442, 0.09536, 0.9436, 0.09872, 0.9492, 0.09247, 0.9503, 0.0906, 0.9462, 0.07537, 0.9442, 0.06618, 0.9444, 0.07094, 0.9396, 0.09358, 0.9256, 0.09729, 0.9217, 0.1034, 0.9263, 0.0977, 0.9297, 0.0977, 0.9297, 0.1034, 0.9263, 0.09872, 0.9492, 0.09536, 0.9436, 0.1074, 0.9573, 0.1083, 0.9687, 0.1014, 0.9588, 0.07086, 0.9248, 0.06598, 0.9191, 0.07249, 0.9175, 0.07545, 0.9225, 0.07545, 0.9225, 0.07249, 0.9175, 0.09729, 0.9217, 0.09358, 0.9256, 0.07299, 0.9479, 0.0724, 0.9541, 0.06462, 0.9552, 0.06618, 0.9444, 0.09011, 0.9929, 0.08888, 0.9851, 0.09542, 0.983, 0.09806, 0.9917, 0.09872, 0.9492, 0.09808, 0.9583, 0.09156, 0.9559, 0.09247, 0.9503, 0.09247, 0.9503, 0.09156, 0.9559, 0.0724, 0.9541, 0.07299, 0.9479, 0.05595, 0.9915, 0.05836, 0.9815, 0.06441, 0.9841, 0.06289, 0.9918, 0.06289, 0.9918, 0.06441, 0.9841, 0.08888, 0.9851, 0.09011, 0.9929, 0.1019, 0.9498, 0.1014, 0.9588, 0.09808, 0.9583, 0.09872, 0.9492, 0.1014, 0.9588, 0.09977, 0.9808, 0.09542, 0.983, 0.09808, 0.9583, 0.1019, 0.9889, 0.09806, 0.9917, 0.09542, 0.983, 0.09977, 0.9808, 0.1019, 0.9498, 0.09872, 0.9492, 0.1034, 0.9263, 0.1058, 0.9301, 0.2444, 0.7574, 0.2514, 0.739, 0.2316, 0.7254, 0.2316, 0.7254, 0.2514, 0.739, 0.2742, 0.7254, 0.2514, 0.739, 0.259, 0.7419, 0.2742, 0.7254, 0.2444, 0.7574, 0.259, 0.7419, 0.2514, 0.739, 0.3097, 0.6919, 0.3382, 0.7015, 0.3008, 0.6626, 0.3721, 0.7435, 0.3382, 0.7015, 0.3405, 0.7345, 0.3382, 0.7015, 0.345, 0.6584, 0.3008, 0.6626, 0.3721, 0.7435, 0.3818, 0.7009, 0.3382, 0.7015, 0.2542, 0.7908, 0.2327, 0.7768, 0.2452, 0.8101, 0.1794, 0.5748, 0.2012, 0.5795, 0.2065, 0.6104, 0.1862, 0.6105, 0.4264, 0.8043, 0.3985, 0.8219, 0.3985, 0.8094, 0.03832, 0.6039, 0.05543, 0.5993, 0.06525, 0.6356, 0.05572, 0.6382, 0.2623, 0.7965, 0.2542, 0.7908, 0.2452, 0.8101, 0.08762, 0.604, 0.09122, 0.5677, 0.121, 0.5739, 0.3501, 0.8218, 0.3488, 0.8729, 0.3256, 0.872, 0.2065, 0.6104, 0.2104, 0.6271, 0.2078, 0.6301, 0.1862, 0.6105, 0.2327, 0.7768, 0.2542, 0.7908, 0.2678, 0.7768, 0.2623, 0.7965, 0.2678, 0.7768, 0.2542, 0.7908, 0.2012, 0.5795, 0.1794, 0.5748, 0.1557, 0.5479, 0.1524, 0.5798, 0.1557, 0.5479, 0.1794, 0.5748, 0.1557, 0.5479, 0.1524, 0.5798, 0.121, 0.5739, 0.1529, 0.6369, 0.1722, 0.6588, 0.1688, 0.6617, 0.1521, 0.6576, 0.3839, 0.8254, 0.3501, 0.8218, 0.3985, 0.8219, 0.3501, 0.8218, 0.3683, 0.8296, 0.3559, 0.8439, 0.3488, 0.8729, 0.3501, 0.8218, 0.3839, 0.8254, 0.3683, 0.8296, 0.3448, 0.9525, 0.3631, 0.9488, 0.3525, 0.9711, 0.3525, 0.9711, 0.3631, 0.9488, 0.3755, 0.9562, 0.3726, 0.9836, 0.3955, 0.9582, 0.4089, 0.9836, 0.3726, 0.9836, 0.3755, 0.9562, 0.3985, 0.8094, 0.3986, 0.7789, 0.4264, 0.8043, 0.3748, 0.4858, 0.383, 0.5013, 0.3638, 0.5038, 0.3608, 0.5, 0.383, 0.5013, 0.3473, 0.5384, 0.3304, 0.5278, 0.3638, 0.5038, 0.2856, 0.6007, 0.2881, 0.5832, 0.3093, 0.5803, 0.3202, 0.6007, 0.3204, 0.4901, 0.3748, 0.4858, 0.3608, 0.5, 0.3199, 0.5112, 0.3473, 0.5384, 0.3202, 0.6007, 0.3093, 0.5803, 0.3304, 0.5278, 0.2742, 0.7254, 0.259, 0.7419, 0.2661, 0.7571, 0.259, 0.7419, 0.2444, 0.7574, 0.2661, 0.7571, 0.3736, 0.6376, 0.3896, 0.6569, 0.4065, 0.6422, 0.3896, 0.6569, 0.4065, 0.6755, 0.4065, 0.6422, 0.5262, 0.9381, 0.5177, 0.9187, 0.5126, 0.9193, 0.2881, 0.5832, 0.2856, 0.6007, 0.2828, 0.5884, 0.5241, 0.8984, 0.5235, 0.8946, 0.5126, 0.9193, 0.5177, 0.9187, 0.4016, 0.9296, 0.4034, 0.9533, 0.3955, 0.9582, 0.3848, 0.9242, 0.4016, 0.9296, 0.3848, 0.9242, 0.3972, 0.9068, 0.4075, 0.9212, 0.4034, 0.9533, 0.4089, 0.9836, 0.3955, 0.9582, 0.02618, 0.8423, 0.02485, 0.8512, 0.01983, 0.8506, 0.02106, 0.8418, 0.0273, 0.8241, 0.02618, 0.8423, 0.02106, 0.8418, 0.02229, 0.8239, 0.02711, 0.8148, 0.0273, 0.8241, 0.02229, 0.8239, 0.02206, 0.8149, 0.02471, 0.7495, 0.02495, 0.7577, 0.01952, 0.7574, 0.01923, 0.7496, 0.02365, 0.7314, 0.02471, 0.7495, 0.01923, 0.7496, 0.01854, 0.7316, 0.02379, 0.7764, 0.02256, 0.7842, 0.01712, 0.7836, 0.01827, 0.7759, 0.1709, 0.9555, 0.1692, 0.9737, 0.1629, 0.9729, 0.1647, 0.955, 0.1711, 0.9462, 0.1709, 0.9555, 0.1647, 0.955, 0.1647, 0.9461, 0.1708, 0.9287, 0.1711, 0.9462, 0.1647, 0.9461, 0.1649, 0.9287, 0.03281, 0.8671, 0.03384, 0.8803, 0.02779, 0.8806, 0.02709, 0.8674, 0.5049, 0.9637, 0.5118, 0.9702, 0.5129, 0.9631, 0.2881, 0.5832, 0.2828, 0.5884, 0.2775, 0.5733, 0.2817, 0.5453, 0.2817, 0.5453, 0.2775, 0.5733, 0.2755, 0.5643, 0.2732, 0.548, 0.2817, 0.5453, 0.2732, 0.548, 0.2728, 0.5398, 0.2708, 0.5246, 0.277, 0.5072, 0.2817, 0.5453, 0.2728, 0.5398, 0.277, 0.5072, 0.2708, 0.5246, 0.2698, 0.52, 0.2698, 0.5094, 0.5017, 0.8967, 0.5097, 0.8962, 0.5082, 0.8905, 0.5022, 0.8912, 0.3029, 0.732, 0.3382, 0.7015, 0.3097, 0.6919, 0.5235, 0.8946, 0.5097, 0.8962, 0.5108, 0.912, 0.5108, 0.912, 0.5126, 0.9193, 0.5235, 0.8946, 0.5201, 0.9521, 0.5123, 0.9473, 0.5129, 0.9631, 0.5043, 0.9474, 0.5123, 0.9473, 0.5119, 0.9376, 0.5047, 0.938, 0.5123, 0.9473, 0.5201, 0.9521, 0.5119, 0.9376, 0.5262, 0.9425, 0.5262, 0.9381, 0.5201, 0.9521, 0.5039, 0.9213, 0.5111, 0.921, 0.5108, 0.912, 0.5026, 0.9127, 0.5126, 0.9193, 0.5108, 0.912, 0.5111, 0.921, 0.5201, 0.9521, 0.5126, 0.9193, 0.5111, 0.921, 0.5119, 0.9376, 0.5126, 0.9193, 0.5201, 0.9521, 0.5262, 0.9381, 0.08327, 0.7999, 0.08002, 0.7967, 0.1068, 0.7974, 0.1033, 0.8005, 0.1252, 0.8151, 0.1227, 0.8174, 0.1162, 0.8159, 0.1212, 0.8128, 0.1414, 0.8054, 0.1443, 0.8032, 0.15, 0.8057, 0.1453, 0.8075, 0.108, 0.7357, 0.1133, 0.7328, 0.1129, 0.7488, 0.1075, 0.7451, 0.08296, 0.7338, 0.07967, 0.7307, 0.1062, 0.7307, 0.1029, 0.7338, 0.06255, 0.7455, 0.06836, 0.7497, 0.05968, 0.7511, 0.05662, 0.748, 0.2275, 0.9344, 0.2246, 0.9313, 0.2497, 0.9329, 0.2464, 0.9357, 0.2511, 0.9378, 0.2563, 0.9354, 0.255, 0.9504, 0.2502, 0.9466, 0.09156, 0.9559, 0.08699, 0.9698, 0.07176, 0.9692, 0.0724, 0.9541, 0.08095, 0.8226, 0.08468, 0.8332, 0.0734, 0.8246, 0.08468, 0.8332, 0.07363, 0.8426, 0.0734, 0.8246, 0.1137, 0.8402, 0.1021, 0.8324, 0.1121, 0.8236, 0.1445, 0.8231, 0.1397, 0.8286, 0.1406, 0.822, 0.1267, 0.8304, 0.1186, 0.8387, 0.117, 0.8239, 0.0739, 0.7762, 0.08481, 0.767, 0.0809, 0.7776, 0.03619, 0.7674, 0.02379, 0.7764, 0.02495, 0.7577, 0.1244, 0.8392, 0.1267, 0.8304, 0.1397, 0.8286, 0.1448, 0.8356, 0.2547, 0.9742, 0.2442, 0.9664, 0.2542, 0.9585, 0.2481, 0.9762, 0.2442, 0.9664, 0.2547, 0.9742, 0.2041, 0.9772, 0.2001, 0.9659, 0.2121, 0.9754, 0.2121, 0.9754, 0.2001, 0.9659, 0.2115, 0.9572, 0.06539, 0.9003, 0.05789, 0.8939, 0.06455, 0.8869, 0.1234, 0.8917, 0.1167, 0.8891, 0.1192, 0.8851, 0.1195, 0.8942, 0.1167, 0.8891, 0.1234, 0.8917, 0.09141, 0.8988, 0.0897, 0.8921, 0.09602, 0.8971, 0.1192, 0.8851, 0.1167, 0.8891, 0.1163, 0.8844, 0.09602, 0.8971, 0.0897, 0.8921, 0.09494, 0.8863, 0.09542, 0.983, 0.08699, 0.9698, 0.09808, 0.9583, 0.4122, 0.9554, 0.4089, 0.9836, 0.4034, 0.9533, 0.07299, 0.9479, 0.06618, 0.9444, 0.07537, 0.9442, 0.3405, 0.7345, 0.3382, 0.7015, 0.3029, 0.732, 0.3985, 0.8219, 0.4264, 0.8331, 0.3839, 0.8254, 0.2065, 0.6104, 0.2012, 0.5795, 0.2315, 0.6091, 0.2233, 0.614, 0.2651, 0.8179, 0.2678, 0.7768, 0.2623, 0.7965, 0.2651, 0.8179, 0.2623, 0.7965, 0.2452, 0.8101, 0.0334, 0.9006, 0.02747, 0.9001, 0.02783, 0.8864, 0.03432, 0.8871, 0.03432, 0.8871, 0.02783, 0.8864, 0.02779, 0.8806, 0.03384, 0.8803, 0.2641, 0.4975, 0.277, 0.5072, 0.2698, 0.5094, 0.5117, 0.8705, 0.5082, 0.8905, 0.5097, 0.8962, 0.5235, 0.8946, 0.345, 0.6584, 0.3382, 0.7015, 0.3736, 0.6376, 0.3382, 0.7015, 0.3896, 0.6569, 0.3736, 0.6376, 0.4065, 0.6755, 0.3896, 0.6569, 0.3382, 0.7015, 0.3382, 0.7015, 0.3818, 0.7009, 0.4065, 0.6755, 0.3534, 0.9074, 0.3658, 0.9189, 0.3631, 0.9488, 0.3448, 0.9525, 0.08762, 0.604, 0.121, 0.5739, 0.1271, 0.608, 0.08762, 0.604, 0.1271, 0.608, 0.1165, 0.6316, 0.3603, 0.8877, 0.3972, 0.9068, 0.3658, 0.9189, 0.3534, 0.9074, 0.09733, 0.6312, 0.0807, 0.6165, 0.08762, 0.604, 0.08762, 0.604, 0.1172, 0.6484, 0.09733, 0.6312, 0.1072, 0.812, 0.102, 0.814, 0.08344, 0.8138, 0.07828, 0.8113, 0.07823, 0.8016, 0.08327, 0.7999, 0.1033, 0.8005, 0.1084, 0.8028, 0.1439, 0.8146, 0.1396, 0.8158, 0.1252, 0.8151, 0.1212, 0.8128, 0.1218, 0.8051, 0.1259, 0.8041, 0.1414, 0.8054, 0.1453, 0.8075, 0.06255, 0.7455, 0.05662, 0.748, 0.03583, 0.7478, 0.03019, 0.7452, 0.02949, 0.7347, 0.03501, 0.7325, 0.05742, 0.7326, 0.06324, 0.7348, 0.1075, 0.7451, 0.1023, 0.7474, 0.08346, 0.7475, 0.07828, 0.7452, 0.078, 0.7356, 0.08296, 0.7338, 0.1029, 0.7338, 0.108, 0.7357, 0.1501, 0.7456, 0.1453, 0.7472, 0.1289, 0.7472, 0.1242, 0.745, 0.1238, 0.7362, 0.1284, 0.7345, 0.1467, 0.735, 0.1514, 0.7371, 0.207, 0.9443, 0.2014, 0.9462, 0.1818, 0.9451, 0.1766, 0.9424, 0.1764, 0.9323, 0.1818, 0.9304, 0.2032, 0.9317, 0.2087, 0.9343, 0.2502, 0.9466, 0.2451, 0.9485, 0.2269, 0.9476, 0.222, 0.9449, 0.2227, 0.9357, 0.2275, 0.9344, 0.2464, 0.9357, 0.2511, 0.9378, 0.2877, 0.9491, 0.2833, 0.9503, 0.2686, 0.9496, 0.2645, 0.9475, 0.2647, 0.9396, 0.2689, 0.9383, 0.2852, 0.9395, 0.2892, 0.9416, 0.06078, 0.8774, 0.05658, 0.879, 0.04189, 0.8789, 0.03781, 0.8771, 0.03719, 0.8695, 0.0412, 0.8679, 0.05746, 0.868, 0.06168, 0.8697, 0.09174, 0.8784, 0.08832, 0.8798, 0.07587, 0.8797, 0.07247, 0.8779, 0.07276, 0.8716, 0.07603, 0.8706, 0.08891, 0.871, 0.09222, 0.8723, 0.1185, 0.879, 0.1155, 0.8799, 0.1053, 0.8798, 0.1024, 0.8785, 0.1023, 0.873, 0.1052, 0.872, 0.1164, 0.8724, 0.1193, 0.8737, 0.1052, 0.872, 0.1033, 0.8702, 0.1184, 0.8706, 0.1164, 0.8724, 0.07587, 0.8797, 0.07382, 0.8817, 0.06849, 0.8805, 0.07247, 0.8779, 0.08832, 0.8798, 0.09014, 0.8818, 0.07382, 0.8817, 0.07587, 0.8797, 0.06977, 0.8693, 0.07276, 0.8716, 0.07247, 0.8779, 0.06849, 0.8805, 0.3442, 0.7708, 0.3986, 0.7789, 0.3985, 0.8094, 0.3502, 0.795, 0.05572, 0.6382, 0.06525, 0.6356, 0.07702, 0.6893, 0.2965, 0.4773, 0.3204, 0.4901, 0.3199, 0.5112, 0.2923, 0.4956, 0.121, 0.5739, 0.09122, 0.5677, 0.1175, 0.5439, 0.1557, 0.5479, 0.2923, 0.4956, 0.3199, 0.5112, 0.3608, 0.5, 0.3638, 0.5038, 0.3304, 0.5278, 0.3093, 0.5803, 0.2881, 0.5832, 0.277, 0.5072, 0.2641, 0.4975, 0.2965, 0.4773, 0.2923, 0.4956, 0.277, 0.5072, 0.3658, 0.9189, 0.3848, 0.9242, 0.3955, 0.9582, 0.3755, 0.9562, 0.3631, 0.9488, 0.4264, 0.8331, 0.3985, 0.8219, 0.4264, 0.8043, 0.3972, 0.9068, 0.3848, 0.9242, 0.3658, 0.9189, 0.5066, 0.8784, 0.5117, 0.8705, 0.5014, 0.8788, 0.5117, 0.8705, 0.5066, 0.8784, 0.5082, 0.8905, 0.5225, 0.9697, 0.5129, 0.9631, 0.5118, 0.9702, 0.5201, 0.9521, 0.5129, 0.9631, 0.5225, 0.9697, 0.1509, 0.6826, 0.1426, 0.6893, 0.1294, 0.6681, 0.1172, 0.6484, 0.1165, 0.6316, 0.1529, 0.6369, 0.1521, 0.6576, 0.1509, 0.6826, 0.1172, 0.6484, 0.08762, 0.604, 0.1509, 0.6826, 0.1165, 0.6316, 0.1509, 0.6826, 0.08762, 0.604, 0.07847, 0.5014, 0.07985, 0.4871, 0.07791, 0.4884, 0.07695, 0.4996, 0.9625, 0.2461, 0.9741, 0.2475, 0.9749, 0.2374, 0.9636, 0.2362, 0.06121, 0.5005, 0.07847, 0.5014, 0.07695, 0.4996, 0.06482, 0.5002, 0.9852, 0.6912, 0.9724, 0.6912, 0.9725, 0.702, 0.9856, 0.7026, 0.9858, 0.248, 0.9865, 0.2382, 0.9749, 0.2374, 0.9741, 0.2475, 0.9359, 0.6873, 0.9369, 0.699, 0.9469, 0.7009, 0.9485, 0.6907, 0.9485, 0.6907, 0.9599, 0.6918, 0.9591, 0.6562, 0.9487, 0.6553, 0.9487, 0.6553, 0.9591, 0.6562, 0.9614, 0.6127, 0.952, 0.6126, 0.952, 0.6126, 0.9614, 0.6127, 0.9636, 0.5702, 0.954, 0.5688, 0.954, 0.5688, 0.9636, 0.5702, 0.9649, 0.5257, 0.9544, 0.524, 0.9544, 0.524, 0.9649, 0.5257, 0.9667, 0.4835, 0.958, 0.4835, 0.958, 0.4835, 0.9667, 0.4835, 0.9635, 0.4441, 0.9546, 0.4418, 0.9546, 0.4418, 0.9635, 0.4441, 0.9619, 0.3973, 0.9518, 0.3932, 0.9518, 0.3932, 0.9619, 0.3973, 0.9594, 0.3514, 0.9501, 0.3511, 0.9501, 0.3511, 0.9594, 0.3514, 0.9619, 0.311, 0.952, 0.3112, 0.952, 0.3112, 0.9619, 0.311, 0.9715, 0.2717, 0.9626, 0.2701, 0.9971, 0.2489, 0.9858, 0.248, 0.9815, 0.2734, 0.9914, 0.2735, 0.9914, 0.2735, 0.9815, 0.2734, 0.9711, 0.3139, 0.98, 0.3157, 0.98, 0.3157, 0.9711, 0.3139, 0.969, 0.354, 0.9784, 0.3559, 0.9784, 0.3559, 0.969, 0.354, 0.9729, 0.3985, 0.9829, 0.3969, 0.9829, 0.3969, 0.9729, 0.3985, 0.9726, 0.4413, 0.982, 0.4412, 0.982, 0.4412, 0.9726, 0.4413, 0.9763, 0.4831, 0.9859, 0.4857, 0.9859, 0.4857, 0.9763, 0.4831, 0.9756, 0.5271, 0.9856, 0.5276, 0.9856, 0.5276, 0.9756, 0.5271, 0.9733, 0.5685, 0.9829, 0.5692, 0.9829, 0.5692, 0.9733, 0.5685, 0.971, 0.6106, 0.9804, 0.6123, 0.9804, 0.6123, 0.971, 0.6106, 0.9701, 0.6551, 0.9802, 0.656, 0.9724, 0.6912, 0.9701, 0.6551, 0.9591, 0.6562, 0.9599, 0.6918, 0.9701, 0.6551, 0.971, 0.6106, 0.9614, 0.6127, 0.9591, 0.6562, 0.971, 0.6106, 0.9733, 0.5685, 0.9636, 0.5702, 0.9614, 0.6127, 0.9733, 0.5685, 0.9756, 0.5271, 0.9649, 0.5257, 0.9636, 0.5702, 0.9756, 0.5271, 0.9763, 0.4831, 0.9667, 0.4835, 0.9649, 0.5257, 0.9763, 0.4831, 0.9726, 0.4413, 0.9635, 0.4441, 0.9667, 0.4835, 0.9726, 0.4413, 0.9729, 0.3985, 0.9619, 0.3973, 0.9635, 0.4441, 0.9729, 0.3985, 0.969, 0.354, 0.9594, 0.3514, 0.9619, 0.3973, 0.969, 0.354, 0.9711, 0.3139, 0.9619, 0.311, 0.9594, 0.3514, 0.9711, 0.3139, 0.9815, 0.2734, 0.9715, 0.2717, 0.9619, 0.311, 0.9508, 0.245, 0.9529, 0.2698, 0.9626, 0.2701, 0.9625, 0.2461, 0.9529, 0.2698, 0.9419, 0.3118, 0.952, 0.3112, 0.9626, 0.2701, 0.9419, 0.3118, 0.9403, 0.3522, 0.9501, 0.3511, 0.952, 0.3112, 0.9403, 0.3522, 0.9411, 0.393, 0.9518, 0.3932, 0.9501, 0.3511, 0.9411, 0.393, 0.9453, 0.4382, 0.9546, 0.4418, 0.9518, 0.3932, 0.9453, 0.4382, 0.9483, 0.4816, 0.958, 0.4835, 0.9546, 0.4418, 0.9483, 0.4816, 0.9439, 0.523, 0.9544, 0.524, 0.958, 0.4835, 0.9439, 0.523, 0.9443, 0.5652, 0.954, 0.5688, 0.9544, 0.524, 0.9443, 0.5652, 0.9428, 0.6088, 0.952, 0.6126, 0.954, 0.5688, 0.9428, 0.6088, 0.939, 0.652, 0.9487, 0.6553, 0.952, 0.6126, 0.9802, 0.656, 0.9701, 0.6551, 0.9724, 0.6912, 0.9852, 0.6912, 0.939, 0.652, 0.9359, 0.6873, 0.9485, 0.6907, 0.9487, 0.6553, 0.9469, 0.7009, 0.9594, 0.7022, 0.9599, 0.6918, 0.9485, 0.6907, 0.9725, 0.702, 0.9724, 0.6912, 0.9599, 0.6918, 0.9594, 0.7022, 0.9626, 0.2701, 0.9715, 0.2717, 0.9741, 0.2475, 0.9625, 0.2461, 0.9815, 0.2734, 0.9858, 0.248, 0.9741, 0.2475, 0.9715, 0.2717, 0.9978, 0.239, 0.9865, 0.2382, 0.9858, 0.248, 0.9971, 0.2489, 0.9518, 0.2351, 0.9508, 0.245, 0.9625, 0.2461, 0.9636, 0.2362, 0.576, 0.7001, 0.577, 0.7221, 0.5064, 0.7266, 0.505, 0.7048, 0.7918, 0.6965, 0.7929, 0.6757, 0.8617, 0.687, 0.861, 0.6963, 0.7145, 0.6042, 0.6433, 0.6036, 0.6545, 0.5897, 0.7908, 0.7054, 0.7901, 0.7266, 0.7198, 0.7223, 0.7208, 0.7005, 0.7208, 0.7005, 0.7198, 0.7223, 0.6484, 0.7206, 0.6485, 0.6986, 0.6485, 0.6986, 0.6484, 0.7206, 0.577, 0.7221, 0.576, 0.7001, 0.504, 0.6749, 0.5064, 0.6538, 0.578, 0.6612, 0.5759, 0.6835, 0.5759, 0.6835, 0.578, 0.6612, 0.6507, 0.6681, 0.649, 0.6901, 0.649, 0.6901, 0.6507, 0.6681, 0.7224, 0.6738, 0.7214, 0.6956, 0.7214, 0.6956, 0.7224, 0.6738, 0.7929, 0.6757, 0.7918, 0.6965, 0.7224, 0.6738, 0.6507, 0.6681, 0.6517, 0.6598, 0.7227, 0.6689, 0.5797, 0.6529, 0.514, 0.6251, 0.5815, 0.6453, 0.649, 0.6901, 0.7214, 0.6956, 0.7208, 0.7005, 0.6485, 0.6986, 0.5064, 0.6538, 0.5102, 0.6386, 0.578, 0.6612, 0.5102, 0.6386, 0.514, 0.6251, 0.5797, 0.6529, 0.504, 0.6749, 0.5759, 0.6835, 0.5043, 0.6906, 0.505, 0.7048, 0.5043, 0.6906, 0.576, 0.7001, 0.5797, 0.6529, 0.578, 0.6612, 0.5102, 0.6386, 0.578, 0.6612, 0.5797, 0.6529, 0.6507, 0.6681, 0.5797, 0.6529, 0.5815, 0.6453, 0.6517, 0.6598, 0.6507, 0.6681, 0.5797, 0.6529, 0.6517, 0.6598, 0.5809, 0.6921, 0.5043, 0.6906, 0.5759, 0.6835, 0.576, 0.7001, 0.5043, 0.6906, 0.5809, 0.6921, 0.5759, 0.6835, 0.649, 0.6901, 0.5809, 0.6921, 0.6485, 0.6986, 0.5809, 0.6921, 0.649, 0.6901, 0.6485, 0.6986, 0.576, 0.7001, 0.5809, 0.6921, 0.7929, 0.6757, 0.7224, 0.6738, 0.7928, 0.6713, 0.7928, 0.6713, 0.7244, 0.6565, 0.7933, 0.6667, 0.7928, 0.6713, 0.8622, 0.6758, 0.8617, 0.687, 0.7928, 0.6713, 0.8617, 0.687, 0.7929, 0.6757, 0.8597, 0.7075, 0.8596, 0.7248, 0.7901, 0.7266, 0.7908, 0.7054, 0.7918, 0.6965, 0.7945, 0.7011, 0.7214, 0.6956, 0.7945, 0.7011, 0.7908, 0.7054, 0.7208, 0.7005, 0.861, 0.6963, 0.7945, 0.7011, 0.7918, 0.6965, 0.7908, 0.7054, 0.7945, 0.7011, 0.8597, 0.7075, 0.8597, 0.7075, 0.7945, 0.7011, 0.861, 0.6963, 0.7595, 0.6258, 0.6685, 0.6327, 0.668, 0.6263, 0.7945, 0.7011, 0.7208, 0.7005, 0.7214, 0.6956, 0.09385, 0.2889, 0.1004, 0.3158, 0.1353, 0.291, 0.118, 0.2751, 0.02981, 0.2007, 0.04906, 0.2156, 0.07287, 0.2003, 0.0641, 0.1749, 0.1115, 0.2105, 0.126, 0.2366, 0.1517, 0.231, 0.1316, 0.1917, 0.01692, 0.2594, 0.0367, 0.2961, 0.05489, 0.2788, 0.0404, 0.2543, 0.07287, 0.2003, 0.04906, 0.2156, 0.03858, 0.2334, 0.0404, 0.2543, 0.05489, 0.2788, 0.07316, 0.2901, 0.09385, 0.2889, 0.118, 0.2751, 0.129, 0.2574, 0.126, 0.2366, 0.1115, 0.2105, 0.09385, 0.1985, 0.0641, 0.1749, 0.07287, 0.2003, 0.09385, 0.1985, 0.101, 0.1703, 0.0404, 0.2543, 0.03858, 0.2334, 0.01719, 0.2287, 0.01692, 0.2594, 0.129, 0.2574, 0.118, 0.2751, 0.1353, 0.291, 0.1517, 0.2643, 0.126, 0.2366, 0.129, 0.2574, 0.1517, 0.2643, 0.1517, 0.231, 0.0367, 0.2961, 0.06492, 0.3144, 0.07316, 0.2901, 0.05489, 0.2788, 0.06492, 0.3144, 0.1004, 0.3158, 0.09385, 0.2889, 0.07316, 0.2901, 0.01719, 0.2287, 0.03858, 0.2334, 0.04906, 0.2156, 0.02981, 0.2007, 0.1316, 0.1917, 0.101, 0.1703, 0.09385, 0.1985, 0.1115, 0.2105, 0.09759, 0.4465, 0.0936, 0.4346, 0.08069, 0.4343, 0.07745, 0.4463, 0.9389, 0.8261, 0.9447, 0.88, 0.9375, 0.881, 0.9321, 0.8247, 0.8812, 0.7632, 0.9604, 0.7323, 0.9594, 0.736, 0.8818, 0.7687, 0.9043, 0.959, 0.9375, 0.881, 0.9433, 0.9752, 0.6014, 0.4951, 0.5339, 0.3798, 0.5341, 0.3484, 0.6023, 0.4524, 0.4381, 0.02936, 0.5324, 0.2179, 0.5311, 0.248, 0.4375, 0.06103, 0.6206, 0.5459, 0.6177, 0.5422, 0.616, 0.5099, 0.6227, 0.5095, 0.6191, 0.411, 0.6679, 0.3531, 0.6688, 0.3839, 0.6191, 0.4431, 0.715, 0.3844, 0.6394, 0.4956, 0.6386, 0.4569, 0.7148, 0.3558, 0.6679, 0.3531, 0.7173, 0.2171, 0.7184, 0.2448, 0.6688, 0.3839, 0.4375, 0.06103, 0.5311, 0.248, 0.4365, 0.1757, 0.4365, 0.1757, 0.5311, 0.248, 0.5754, 0.3815, 0.5341, 0.3484, 0.6203, 0.4442, 0.6023, 0.4524, 0.5341, 0.3484, 0.5754, 0.3815, 0.6023, 0.4524, 0.6203, 0.4442, 0.6197, 0.4398, 0.6195, 0.4942, 0.5324, 0.2179, 0.5766, 0.3476, 0.5754, 0.3815, 0.5311, 0.248, 0.616, 0.5099, 0.6014, 0.4951, 0.6023, 0.4524, 0.6195, 0.4942, 0.5766, 0.3476, 0.6204, 0.4087, 0.6203, 0.4442, 0.5754, 0.3815, 0.5339, 0.3798, 0.4358, 0.2073, 0.4365, 0.1757, 0.5341, 0.3484, 0.5279, 0.4668, 0.4328, 0.3181, 0.4358, 0.2073, 0.5279, 0.4668, 0.4358, 0.2073, 0.5339, 0.3798, 0.5279, 0.4668, 0.5339, 0.3798, 0.574, 0.4794, 0.6014, 0.4951, 0.6165, 0.5529, 0.574, 0.4794, 0.5339, 0.3798, 0.6177, 0.5422, 0.6165, 0.5529, 0.6014, 0.4951, 0.616, 0.5099, 0.6191, 0.4431, 0.6386, 0.4569, 0.6195, 0.4942, 0.6197, 0.4398, 0.6386, 0.4569, 0.6191, 0.4431, 0.6688, 0.3839, 0.7148, 0.3558, 0.7184, 0.2448, 0.8232, 0.05818, 0.824, 0.186, 0.7184, 0.2448, 0.824, 0.186, 0.7148, 0.3558, 0.7184, 0.2448, 0.7148, 0.3558, 0.6688, 0.3839, 0.8246, 0.2147, 0.715, 0.3844, 0.7148, 0.3558, 0.824, 0.186, 0.7173, 0.2171, 0.8227, 0.02936, 0.8232, 0.05818, 0.7184, 0.2448, 0.7215, 0.4824, 0.8246, 0.2147, 0.8277, 0.3388, 0.8246, 0.2147, 0.7215, 0.4824, 0.715, 0.3844, 0.715, 0.3844, 0.7215, 0.4824, 0.6705, 0.4841, 0.6219, 0.559, 0.6394, 0.4956, 0.715, 0.3844, 0.6705, 0.4841, 0.6206, 0.5459, 0.6227, 0.5095, 0.6394, 0.4956, 0.6219, 0.559, 0.6394, 0.4956, 0.6227, 0.5095, 0.6195, 0.4942, 0.6386, 0.4569, 0.6227, 0.5095, 0.616, 0.5099, 0.6195, 0.4942, 0.8818, 0.7687, 0.7459, 0.8185, 0.7353, 0.7861, 0.8228, 0.7575, 0.8675, 0.8088, 0.7449, 0.8245, 0.7459, 0.8185, 0.869, 0.8031, 0.8244, 0.7515, 0.8812, 0.7632, 0.8818, 0.7687, 0.8228, 0.7575, 0.9447, 0.88, 0.9506, 0.9746, 0.9433, 0.9752, 0.9375, 0.881, 0.7459, 0.8185, 0.8818, 0.7687, 0.9594, 0.736, 0.869, 0.8031, 0.869, 0.8031, 0.9594, 0.736, 0.971, 0.7497, 0.8997, 0.8348, 0.8997, 0.8348, 0.971, 0.7497, 0.9321, 0.8247, 0.8752, 0.9465, 0.8681, 0.9468, 0.8945, 0.8358, 0.8997, 0.8348, 0.8752, 0.9465, 0.9753, 0.7487, 0.9389, 0.8261, 0.9321, 0.8247, 0.971, 0.7497, 0.8945, 0.8358, 0.8675, 0.8088, 0.869, 0.8031, 0.8997, 0.8348, 0.9604, 0.7323, 0.9753, 0.7487, 0.971, 0.7497, 0.9594, 0.736, 0.8752, 0.9465, 0.9321, 0.8247, 0.9375, 0.881, 0.9043, 0.959, 0.7213, 0.7417, 0.8228, 0.7575, 0.7353, 0.7861, 0.7236, 0.7323, 0.8244, 0.7515, 0.8228, 0.7575, 0.7213, 0.7417, 0.6638, 0.9399, 0.5936, 0.9872, 0.5882, 0.9482, 0.6638, 0.9399, 0.5882, 0.9482, 0.5853, 0.9188, 0.7022, 0.9109, 0.8026, 0.8834, 0.7022, 0.9109, 0.5853, 0.9188, 0.6807, 0.8867, 0.8026, 0.8834, 0.6807, 0.8867, 0.6807, 0.8526, 0.8026, 0.8561, 0.8026, 0.8561, 0.6807, 0.8526, 0.5853, 0.8205, 0.7022, 0.8284, 0.5882, 0.7911, 0.6638, 0.7994, 0.7022, 0.8284, 0.5853, 0.8205, 0.5936, 0.7521, 0.6638, 0.7994, 0.5882, 0.7911, 0.06482, 0.5002, 0.06506, 0.4877, 0.06136, 0.4873, 0.06121, 0.5005, 0.07745, 0.4463, 0.08069, 0.4343, 0.07242, 0.4295, 0.06408, 0.4385, 0.07701, 0.3829, 0.08091, 0.3946, 0.0935, 0.3947, 0.09662, 0.3829, 0.06408, 0.4385, 0.07242, 0.4295, 0.06797, 0.4209, 0.05603, 0.425, 0.09662, 0.3829, 0.0935, 0.3947, 0.1016, 0.3993, 0.1099, 0.3905, 0.05619, 0.4041, 0.06816, 0.4073, 0.07284, 0.3987, 0.06385, 0.3907, 0.06385, 0.3907, 0.07284, 0.3987, 0.08091, 0.3946, 0.07701, 0.3829, 0.1182, 0.4248, 0.1062, 0.4221, 0.1021, 0.4304, 0.1112, 0.4384, 0.1178, 0.4043, 0.1057, 0.4084, 0.1062, 0.4221, 0.1182, 0.4248, 0.1099, 0.3905, 0.1016, 0.3993, 0.1057, 0.4084, 0.1178, 0.4043, 0.05603, 0.425, 0.06797, 0.4209, 0.06816, 0.4073, 0.05619, 0.4041, 0.1112, 0.4384, 0.1021, 0.4304, 0.0936, 0.4346, 0.09759, 0.4465, 0.3113, 0.1993, 0.3231, 0.2204, 0.3246, 0.2274, 0.2638, 0.2306, 0.2526, 0.2127, 0.2535, 0.2087, 0.2638, 0.2629, 0.2535, 0.2848, 0.2523, 0.2798, 0.1874, 0.2415, 0.1846, 0.2521, 0.167, 0.2629, 0.1755, 0.2153, 0.1846, 0.2521, 0.1957, 0.2521, 0.212, 0.2583, 0.167, 0.2629, 0.212, 0.2583, 0.1762, 0.2794, 0.167, 0.2629, 0.1762, 0.2794, 0.212, 0.2583, 0.2304, 0.2901, 0.1981, 0.2898, 0.2304, 0.2901, 0.212, 0.2583, 0.2275, 0.265, 0.2275, 0.265, 0.2523, 0.2798, 0.2304, 0.2901, 0.2275, 0.265, 0.2409, 0.2583, 0.2638, 0.2629, 0.2523, 0.2798, 0.2409, 0.2352, 0.2638, 0.2306, 0.2638, 0.2629, 0.2409, 0.2583, 0.2275, 0.2285, 0.2526, 0.2127, 0.2638, 0.2306, 0.2409, 0.2352, 0.2275, 0.2285, 0.212, 0.2352, 0.2306, 0.2023, 0.2526, 0.2127, 0.212, 0.2352, 0.1755, 0.2153, 0.1974, 0.2049, 0.2306, 0.2023, 0.3471, 0.2123, 0.3604, 0.1843, 0.358, 0.1927, 0.1755, 0.2153, 0.167, 0.2629, 0.167, 0.2306, 0.06121, 0.5005, 0.04696, 0.5056, 0.04933, 0.5162, 0.06425, 0.5162, 0.06121, 0.5005, 0.06425, 0.5162, 0.07407, 0.5113, 0.1372, 0.4654, 0.1373, 0.4724, 0.1472, 0.4701, 0.07565, 0.4762, 0.06514, 0.4708, 0.06136, 0.4873, 0.06136, 0.4873, 0.06514, 0.4708, 0.04955, 0.4707, 0.06136, 0.4873, 0.04955, 0.4707, 0.04683, 0.4816, 0.04066, 0.4826, 0.04683, 0.4816, 0.04955, 0.4707, 0.03585, 0.4928, 0.04153, 0.5032, 0.04696, 0.5056, 0.04683, 0.4816, 0.04066, 0.4826, 0.06121, 0.5005, 0.07407, 0.5113, 0.07847, 0.5014, 0.03922, 0.4754, 0.04066, 0.4826, 0.04955, 0.4707, 0.04933, 0.5162, 0.04696, 0.5056, 0.04153, 0.5032, 0.0393, 0.5116, 0.04933, 0.5162, 0.04153, 0.5032, 0.1957, 0.2415, 0.1874, 0.2415, 0.1755, 0.2153, 0.212, 0.2352, 0.1957, 0.2521, 0.1957, 0.2415, 0.212, 0.2352, 0.212, 0.2583, 0.07565, 0.4762, 0.06136, 0.4873, 0.06506, 0.4877, 0.07985, 0.4871, 0.07565, 0.4762, 0.06506, 0.4877, 0.07791, 0.4884, 0.1078, 0.4955, 0.1224, 0.5043, 0.1224, 0.4724, 0.1078, 0.4801, 0.1519, 0.4801, 0.1373, 0.4724, 0.1373, 0.5043, 0.1519, 0.4955, 0.1472, 0.5055, 0.1373, 0.5043, 0.1372, 0.5102, 0.1472, 0.4701, 0.1373, 0.4724, 0.1519, 0.4801, 0.1372, 0.5102, 0.1373, 0.5043, 0.1224, 0.5043, 0.1225, 0.5102, 0.1125, 0.4701, 0.1224, 0.4724, 0.1225, 0.4654, 0.1225, 0.4654, 0.1224, 0.4724, 0.1373, 0.4724, 0.1372, 0.4654, 0.1519, 0.4955, 0.1373, 0.5043, 0.1472, 0.5055, 0.1078, 0.4801, 0.1224, 0.4724, 0.1125, 0.4701, 0.1225, 0.5102, 0.1224, 0.5043, 0.1125, 0.5055, 0.1125, 0.5055, 0.1224, 0.5043, 0.1078, 0.4955, 0.1175, 0.5439, 0.09122, 0.5677, 0.08475, 0.5586, 0.1084, 0.5372, 0.0767, 0.5798, 0.07295, 0.5678, 0.08475, 0.5586, 0.09122, 0.5677, 0.03832, 0.6039, 0.03497, 0.5932, 0.04937, 0.5893, 0.05543, 0.5993, 0.05543, 0.5993, 0.04937, 0.5893, 0.07295, 0.5678, 0.0767, 0.5798])
me_cube_005.materials.append(mat_armmat_001)
me_cube_005.materials.append(mat_armmat_002)
me_cube_005.use_remesh_preserve_volume = False
me_cube_005.use_remesh_preserve_attributes = False
me_cube_005.use_mirror_vertex_groups = False
me_cube_005.update()

# ---- objects
ob_gun = bpy.data.objects.new('Gun', me_cube_001)
ob_camera = bpy.data.objects.new('Camera', cam_camera)
ob_rarm = bpy.data.objects.new('RArm', me_cube_005)

# ---- transforms, parenting, visibility, modifiers, constraints
ob_gun.location = (4.88, 0.0, 0.0)
ob_gun.scale = (0.15, 0.1, 0.4)
ob_gun.lineart.crease_threshold = 0.0
ob_camera.location = (7.481, -6.508, 5.344)
ob_camera.rotation_euler = (1.109, 0.01082, 0.8149)
ob_camera.lock_rotations_4d = False
ob_camera.empty_display_type = 'ARROWS'
ob_camera.color = (0.0, 0.0, 0.0, 0.0)
ob_camera.display_type = 'WIRE'
ob_camera.lineart.crease_threshold = 0.0
ob_rarm.location = (0.3141, 0.0, 0.0)
ob_rarm.scale = (0.12, 0.1615, 0.1615)
ob_rarm.lineart.crease_threshold = 0.0

# ---- collection membership
col_collection_1.objects.link(ob_gun)
col_collection_1.objects.link(ob_camera)
col_collection_1.objects.link(ob_rarm)

# ---- scene / render settings (as saved in the file)
scene.camera = ob_camera
scene.frame_start = 1; scene.frame_end = 250; scene.frame_set(1)
scene.render.engine = 'BLENDER_EEVEE_NEXT'
scene.render.image_settings.color_mode = 'RGB'
scene.render.image_settings.compression = 90
scene.render.resolution_percentage = 50
scene.render.dither_intensity = 0.0
scene.cycles.use_denoising = False
scene.cycles.samples = 10
scene.cycles.sampling_pattern = 'TABULATED_SOBOL'
scene.cycles.light_sampling_threshold = 0.0
scene.cycles.use_adaptive_sampling = False
scene.cycles.use_light_tree = False
scene.cycles.blur_glossy = 0.0
scene.cycles.volume_bounces = 1
scene.cycles.pixel_filter_type = 'GAUSSIAN'
scene.cycles.sample_clamp_indirect = 0.0
scene.view_settings.view_transform = 'Standard'
bpy.context.view_layer.update()

# ---- added for rendering (the .blend has no usable light): sun
light_auto_sun = bpy.data.lights.new('AutoSun', 'SUN')
light_auto_sun.energy = 3.0
light_auto_sun.angle = 0.0523599
ob_auto_sun = bpy.data.objects.new('AutoSun', light_auto_sun)
scene.collection.objects.link(ob_auto_sun)
ob_auto_sun.rotation_euler = (0.872665, 0.174533, 0.523599)
bpy.context.view_layer.update()
